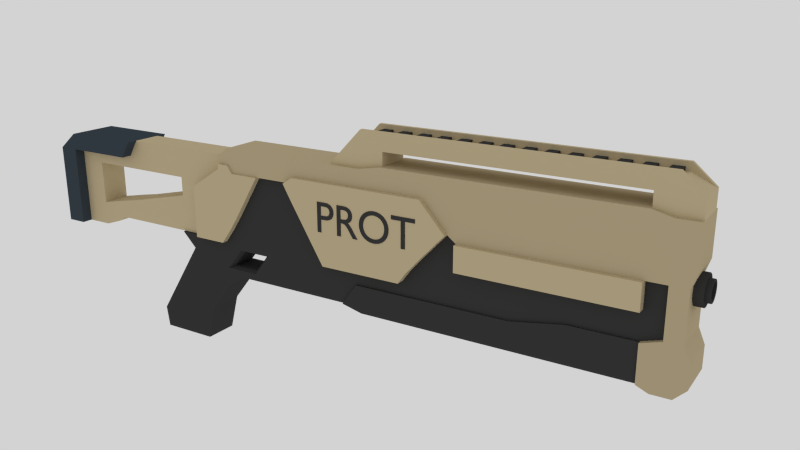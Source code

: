 # Source: prot.blend  (saved by Blender 2.73.0; exported with 4.5.12 LTS)
import bpy
from mathutils import Matrix  # noqa: F401  (used for matrix-valued properties, if any)

bpy.ops.wm.read_factory_settings(use_empty=True)
scene = bpy.context.scene
scene.name = 'Scene'

# ---- collections
col_collection_1 = bpy.data.collections.new('Collection 1'); scene.collection.children.link(col_collection_1)

# ---- materials (node trees are filled in below, after node groups)
mat_0_003 = bpy.data.materials.new('0.003')
mat_0_003.alpha_threshold = 0.0
mat_0_003.use_transparent_shadow = False
mat_0_003.diffuse_color = (0.04445, 0.04445, 0.04445, 1.0)
mat_0_003.roughness = 0.5
mat_0_003.specular_intensity = 0.0
mat_0 = bpy.data.materials.new('0')
mat_0.alpha_threshold = 0.0
mat_0.use_transparent_shadow = False
mat_0.diffuse_color = (1.0, 1.0, 1.0, 1.0)
mat_0.roughness = 0.5
mat_0.specular_intensity = 0.0
mat_0_001 = bpy.data.materials.new('0.001')
mat_0_001.alpha_threshold = 0.0
mat_0_001.use_transparent_shadow = False
mat_0_001.diffuse_color = (0.5705, 0.4687, 0.2886, 1.0)
mat_0_001.roughness = 0.5
mat_0_001.specular_intensity = 0.0
mat_0_002 = bpy.data.materials.new('0.002')
mat_0_002.alpha_threshold = 0.0
mat_0_002.use_transparent_shadow = False
mat_0_002.diffuse_color = (0.04516, 0.06016, 0.0756, 1.0)
mat_0_002.roughness = 0.5
mat_0_002.specular_intensity = 0.0
mat_0_004 = bpy.data.materials.new('0.004')
mat_0_004.alpha_threshold = 0.0
mat_0_004.use_transparent_shadow = False
mat_0_004.diffuse_color = (0.5071, 0.4169, 0.2572, 1.0)
mat_0_004.roughness = 0.5
mat_0_004.specular_intensity = 0.0

# ---- material node trees

# ---- world
world_world = bpy.data.worlds.new('World'); scene.world = world_world
world_world.color = (0.65, 0.65, 0.65)
world_world.use_sun_shadow = False
world_world.sun_shadow_jitter_overblur = 0.0
world_world.cycles.sampling_method = 'MANUAL'
world_world.cycles.sample_map_resolution = 256

# ---- cameras
cam_camera_001 = bpy.data.cameras.new('Camera.001')
cam_camera_001.clip_end = 100.0
cam_camera_001.lens = 35.0
cam_camera_001.sensor_width = 32.0
cam_camera_001.sensor_height = 18.0
cam_camera_001.display_size = 2.0
cam_camera_001.dof.focus_distance = 0.0
cam_camera_001.dof.aperture_fstop = 128.0

# ---- meshes
me_001 = bpy.data.meshes.new('Плоскость.001')
me_001.from_pydata([(-1.601, -0.8214, 0.0), (1.489, -0.8214, 0.0), (-1.601, 0.8214, 0.0), (1.489, 0.8214, 0.0), (-1.486, -0.8214, 0.0), (-1.372, -0.8214, 0.0), (-1.257, -0.8214, 0.0), (-1.143, -0.8214, 0.0), (-1.029, -0.8214, 0.0), (-0.9141, -0.8214, 0.0), (-0.7996, -0.8214, 0.0), (-0.6852, -0.8214, 0.0), (-0.5708, -0.8214, 0.0), (-0.4563, -0.8214, 0.0), (-0.3419, -0.8214, 0.0), (-0.2274, -0.8214, 0.0), (-0.113, -0.8214, 0.0), (0.001468, -0.8214, 0.0), (0.1159, -0.8214, 0.0), (0.2304, -0.8214, 0.0), (0.3448, -0.8214, 0.0), (0.4592, -0.8214, 0.0), (0.5737, -0.8214, 0.0), (0.6881, -0.8214, 0.0), (0.8026, -0.8214, 0.0), (0.917, -0.8214, 0.0), (1.031, -0.8214, 0.0), (1.146, -0.8214, 0.0), (1.26, -0.8214, 0.0), (1.375, -0.8214, 0.0), (1.375, 0.8214, 0.0), (1.26, 0.8214, 0.0), (1.146, 0.8214, 0.0), (1.031, 0.8214, 0.0), (0.917, 0.8214, 0.0), (0.8026, 0.8214, 0.0), (0.6881, 0.8214, 0.0), (0.5737, 0.8214, 0.0), (0.4592, 0.8214, 0.0), (0.3448, 0.8214, 0.0), (0.2304, 0.8214, 0.0), (0.1159, 0.8214, 0.0), (0.001469, 0.8214, 0.0), (-0.113, 0.8214, 0.0), (-0.2274, 0.8214, 0.0), (-0.3419, 0.8214, 0.0), (-0.4563, 0.8214, 0.0), (-0.5708, 0.8214, 0.0), (-0.6852, 0.8214, 0.0), (-0.7996, 0.8214, 0.0), (-0.9141, 0.8214, 0.0), (-1.029, 0.8214, 0.0), (-1.143, 0.8214, 0.0), (-1.257, 0.8214, 0.0), (-1.372, 0.8214, 0.0), (-1.486, 0.8214, 0.0), (-1.601, -0.8214, 0.05), (1.489, -0.8214, 0.05), (-1.601, 0.8214, 0.05), (1.489, 0.8214, 0.05), (-1.486, -0.8214, 0.05), (-1.372, -0.8214, 0.05), (-1.257, -0.8214, 0.05), (-1.143, -0.8214, 0.05), (-1.029, -0.8214, 0.05), (-0.9141, -0.8214, 0.05), (-0.7996, -0.8214, 0.05), (-0.6852, -0.8214, 0.05), (-0.5708, -0.8214, 0.05), (-0.4563, -0.8214, 0.05), (-0.3419, -0.8214, 0.05), (-0.2274, -0.8214, 0.05), (-0.113, -0.8214, 0.05), (0.001468, -0.8214, 0.05), (0.1159, -0.8214, 0.05), (0.2304, -0.8214, 0.05), (0.3448, -0.8214, 0.05), (0.4592, -0.8214, 0.05), (0.5737, -0.8214, 0.05), (0.6881, -0.8214, 0.05), (0.8026, -0.8214, 0.05), (0.917, -0.8214, 0.05), (1.031, -0.8214, 0.05), (1.146, -0.8214, 0.05), (1.26, -0.8214, 0.05), (1.375, -0.8214, 0.05), (1.375, 0.8214, 0.05), (1.26, 0.8214, 0.05), (1.146, 0.8214, 0.05), (1.031, 0.8214, 0.05), (0.917, 0.8214, 0.05), (0.8026, 0.8214, 0.05), (0.6881, 0.8214, 0.05), (0.5737, 0.8214, 0.05), (0.4592, 0.8214, 0.05), (0.3448, 0.8214, 0.05), (0.2304, 0.8214, 0.05), (0.1159, 0.8214, 0.05), (0.001469, 0.8214, 0.05), (-0.113, 0.8214, 0.05), (-0.2274, 0.8214, 0.05), (-0.3419, 0.8214, 0.05), (-0.4563, 0.8214, 0.05), (-0.5708, 0.8214, 0.05), (-0.6852, 0.8214, 0.05), (-0.7996, 0.8214, 0.05), (-0.9141, 0.8214, 0.05), (-1.029, 0.8214, 0.05), (-1.143, 0.8214, 0.05), (-1.257, 0.8214, 0.05), (-1.372, 0.8214, 0.05), (-1.486, 0.8214, 0.05)], [], [(81, 82, 89, 90), (79, 80, 91, 92), (77, 78, 93, 94), (75, 76, 95, 96), (73, 74, 97, 98), (71, 72, 99, 100), (69, 70, 101, 102), (67, 68, 103, 104), (65, 66, 105, 106), (63, 64, 107, 108), (61, 62, 109, 110), (56, 60, 111, 58), (85, 57, 59, 86), (83, 84, 87, 88), (7, 8, 64, 63), (8, 51, 107, 64), (37, 38, 94, 93), (36, 23, 79, 92), (29, 1, 57, 85), (15, 16, 72, 71), (16, 43, 99, 72), (45, 46, 102, 101), (23, 24, 80, 79), (50, 9, 65, 106), (1, 3, 59, 57), (24, 35, 91, 80), (53, 54, 110, 109), (31, 32, 88, 87), (42, 17, 73, 98), (9, 10, 66, 65), (10, 49, 105, 66), (55, 2, 58, 111), (39, 40, 96, 95), (34, 25, 81, 90), (17, 18, 74, 73), (18, 41, 97, 74), (47, 48, 104, 103), (25, 26, 82, 81), (48, 11, 67, 104), (26, 33, 89, 82), (0, 4, 60, 56), (4, 55, 111, 60), (33, 34, 90, 89), (40, 19, 75, 96), (11, 12, 68, 67), (12, 47, 103, 68), (32, 27, 83, 88), (41, 42, 98, 97), (19, 20, 76, 75), (54, 5, 61, 110), (20, 39, 95, 76), (49, 50, 106, 105), (27, 28, 84, 83), (46, 13, 69, 102), (28, 31, 87, 84), (5, 6, 62, 61), (6, 53, 109, 62), (35, 36, 92, 91), (38, 21, 77, 94), (13, 14, 70, 69), (14, 45, 101, 70), (30, 29, 85, 86), (43, 44, 100, 99), (21, 22, 78, 77), (52, 7, 63, 108), (2, 0, 56, 58), (22, 37, 93, 78), (51, 52, 108, 107), (3, 30, 86, 59), (44, 15, 71, 100)])
me_001.materials.append(mat_0_003)
me_001.use_remesh_preserve_volume = False
me_001.use_remesh_preserve_attributes = False
me_001.use_mirror_vertex_groups = False
me_001.update()
me_x = bpy.data.meshes.new('Окружность')
me_x.from_pydata([(0.0, 1.0, 0.0), (-0.3827, 0.9239, 0.0), (-0.7071, 0.7071, 0.0), (-0.9239, 0.3827, 0.0), (-1.0, -4.371e-08, 0.0), (-0.9239, -0.3827, 0.0), (-0.7071, -0.7071, 0.0), (-0.3827, -0.9239, 0.0), (-1.51e-07, -1.0, 0.0), (0.3827, -0.9239, 0.0), (0.7071, -0.7071, 0.0), (0.9239, -0.3827, 0.0), (1.0, 1.192e-08, 0.0), (0.9239, 0.3827, 0.0), (0.7071, 0.7071, 0.0), (0.3827, 0.9239, 0.0), (-3.523e-08, 1.0, -0.4666), (-0.3827, 0.9239, -0.4666), (-0.7071, 0.7071, -0.4666), (-0.9239, 0.3827, -0.4666), (-1.0, -4.371e-08, -0.4666), (-0.9239, -0.3827, -0.4666), (-0.7071, -0.7071, -0.4666), (-0.3827, -0.9239, -0.4666), (-1.862e-07, -1.0, -0.4666), (0.3827, -0.9239, -0.4666), (0.7071, -0.7071, -0.4666), (0.9239, -0.3827, -0.4666), (1.0, 1.192e-08, -0.4666), (0.9239, 0.3827, -0.4666), (0.7071, 0.7071, -0.4666), (0.3827, 0.9239, -0.4666), (-6.946e-10, 1.42, -0.4666), (-0.5436, 1.312, -0.4666), (-1.004, 1.004, -0.4666), (-1.312, 0.5436, -0.4666), (-1.42, -6.679e-08, -0.4666), (-1.312, -0.5436, -0.4666), (-1.004, -1.004, -0.4666), (-0.5436, -1.312, -0.4666), (-2.152e-07, -1.42, -0.4666), (0.5436, -1.312, -0.4666), (1.004, -1.004, -0.4666), (1.312, -0.5436, -0.4666), (1.42, 1.224e-08, -0.4666), (1.312, 0.5436, -0.4666), (1.004, 1.004, -0.4666), (0.5436, 1.312, -0.4666), (-6.991e-08, 1.42, -1.383), (-0.5436, 1.312, -1.383), (-1.004, 1.004, -1.383), (-1.312, 0.5436, -1.383), (-1.42, -6.679e-08, -1.383), (-1.312, -0.5436, -1.383), (-1.004, -1.004, -1.383), (-0.5436, -1.312, -1.383), (-2.844e-07, -1.42, -1.383), (0.5436, -1.312, -1.383), (1.004, -1.004, -1.383), (1.312, -0.5436, -1.383), (1.42, 1.224e-08, -1.383), (1.312, 0.5436, -1.383), (1.004, 1.004, -1.383), (0.5436, 1.312, -1.383), (-7.859e-09, 0.789, 1.323e-22), (-0.3019, 0.729, -1.36e-15), (-0.5579, 0.5579, -2.512e-15), (-0.729, 0.3019, -3.282e-15), (-0.789, -3.213e-08, -3.553e-15), (-0.729, -0.3019, -3.282e-15), (-0.5579, -0.5579, -2.512e-15), (-0.3019, -0.729, -1.36e-15), (-1.27e-07, -0.789, -4.041e-22), (0.3019, -0.729, 1.36e-15), (0.5579, -0.5579, 2.512e-15), (0.729, -0.3019, 3.282e-15), (0.789, 1.177e-08, 3.553e-15), (0.729, 0.3019, 3.282e-15), (0.5579, 0.5579, 2.512e-15), (0.3019, 0.729, 1.36e-15), (-9.731e-08, 0.789, -1.185), (-0.3019, 0.729, -1.185), (-0.5579, 0.5579, -1.185), (-0.729, 0.3019, -1.185), (-0.789, -3.213e-08, -1.185), (-0.729, -0.3019, -1.185), (-0.5579, -0.5579, -1.185), (-0.3019, -0.729, -1.185), (-2.165e-07, -0.789, -1.185), (0.3019, -0.729, -1.185), (0.5579, -0.5579, -1.185), (0.729, -0.3019, -1.185), (0.789, 1.177e-08, -1.185), (0.729, 0.3019, -1.185), (0.5579, 0.5579, -1.185), (0.3019, 0.729, -1.185)], [], [(3, 4, 68, 67), (18, 17, 33, 34), (3, 19, 20, 4), (14, 30, 31, 15), (1, 17, 18, 2), (12, 28, 29, 13), (10, 26, 27, 11), (8, 24, 25, 9), (6, 22, 23, 7), (4, 20, 21, 5), (15, 31, 16, 0), (2, 18, 19, 3), (13, 29, 30, 14), (0, 16, 17, 1), (11, 27, 28, 12), (9, 25, 26, 10), (7, 23, 24, 8), (5, 21, 22, 6), (29, 28, 44, 45), (27, 26, 42, 43), (25, 24, 40, 41), (23, 22, 38, 39), (21, 20, 36, 37), (16, 31, 47, 32), (19, 18, 34, 35), (30, 29, 45, 46), (17, 16, 32, 33), (28, 27, 43, 44), (26, 25, 41, 42), (24, 23, 39, 40), (22, 21, 37, 38), (20, 19, 35, 36), (31, 30, 46, 47), (35, 34, 50, 51), (46, 45, 61, 62), (33, 32, 48, 49), (44, 43, 59, 60), (42, 41, 57, 58), (40, 39, 55, 56), (38, 37, 53, 54), (36, 35, 51, 52), (47, 46, 62, 63), (34, 33, 49, 50), (45, 44, 60, 61), (43, 42, 58, 59), (41, 40, 56, 57), (39, 38, 54, 55), (37, 36, 52, 53), (32, 47, 63, 48), (14, 15, 79, 78), (1, 2, 66, 65), (12, 13, 77, 76), (10, 11, 75, 74), (8, 9, 73, 72), (6, 7, 71, 70), (4, 5, 69, 68), (15, 0, 64, 79), (2, 3, 67, 66), (13, 14, 78, 77), (0, 1, 65, 64), (11, 12, 76, 75), (9, 10, 74, 73), (7, 8, 72, 71), (5, 6, 70, 69), (65, 66, 82, 81), (76, 77, 93, 92), (74, 75, 91, 90), (72, 73, 89, 88), (70, 71, 87, 86), (68, 69, 85, 84), (79, 64, 80, 95), (66, 67, 83, 82), (77, 78, 94, 93), (64, 65, 81, 80), (75, 76, 92, 91), (73, 74, 90, 89), (71, 72, 88, 87), (69, 70, 86, 85), (67, 68, 84, 83), (78, 79, 95, 94), (81, 82, 83, 84, 85, 86, 87, 88, 89, 90, 91, 92, 93, 94, 95, 80)])
me_x.materials.append(mat_0_003)
me_x.use_remesh_preserve_volume = False
me_x.use_remesh_preserve_attributes = False
me_x.use_mirror_vertex_groups = False
me_x.update()
me_x_1 = bpy.data.meshes.new('Плоскость')
me_x_1.from_pydata([(0.184, -0.25, 0.6), (-4.0, -0.25, 0.0), (3.954, -0.25, 0.0), (0.184, -0.25, 0.8), (-1.975, 4.47e-08, -0.6847), (3.954, -0.25, 0.2), (4.0, -0.25, 0.3417), (4.0, -0.25, 0.6), (4.0, -0.25, 0.8), (-4.0, -0.25, 0.2), (-4.0, -0.25, 0.3417), (-4.0, -0.25, 0.4992), (-4.0, -0.25, -0.4), (-4.0, -0.25, -0.1785), (0.184, -0.25, -0.3261), (4.023, -0.25, -0.4897), (3.954, -0.25, -0.3261), (3.954, -0.25, -0.2), (-1.741, -0.25, 0.0), (-1.858, 2.98e-08, -0.5054), (-1.741, -0.25, 0.2), (-1.741, -0.25, 0.2924), (-3.429, -0.25, 0.4992), (-1.333, -0.25, 0.5566), (-1.198, -0.25, 0.6131), (-1.22, -0.25, 0.8), (-1.22, -0.25, -0.1745), (-1.741, -0.25, -0.2), (-1.333, -0.25, -0.3261), (-1.741, -0.25, -0.3261), (-0.9404, 0.0, -0.6337), (-4.0, -0.25, -0.469), (3.56, -0.25, -0.8), (-2.092, 7.451e-08, -0.8639), (-2.409, 1.043e-07, -1.646), (-1.721, 1.043e-07, -1.646), (-1.606, 4.47e-08, -1.22), (-1.333, 0.0, -0.8792), (3.56, -0.25, -0.08212), (2.857, -0.25, -0.08212), (2.286, -0.25, -0.08212), (1.714, -0.25, -0.08212), (0.8362, 0.0, 1.0), (1.714, 0.0, 1.0), (3.56, -0.25, 0.2), (2.857, -0.25, 0.2), (2.286, -0.25, 0.2), (1.714, -0.25, 0.2), (3.56, -0.25, 0.3417), (2.857, -0.25, 0.3417), (2.286, -0.25, 0.3417), (1.714, -0.25, 0.3417), (3.56, -0.25, 0.6), (2.857, -0.25, 0.6), (2.286, -0.25, 0.6), (1.714, -0.25, 0.6), (0.8362, -0.25, 0.6), (0.5714, -0.25, 0.6), (3.56, -0.25, 0.8511), (2.857, -0.25, 0.8511), (2.286, -0.25, 0.8511), (1.714, -0.25, 0.8511), (0.8362, -0.25, 0.8511), (0.5714, -0.25, 0.8), (4.0, 0.0, 1.0), (0.5714, -0.25, -0.3261), (0.8362, -0.25, -0.3261), (3.56, -0.25, -0.3909), (3.772, -0.25, -0.2), (3.772, -0.25, -0.3261), (3.772, -0.25, -0.4897), (3.689, -0.25, -0.8557), (3.772, -0.25, 0.0), (2.286, 0.0, 1.0), (3.772, -0.25, 0.2), (3.772, -0.25, 0.3417), (3.772, -0.25, 0.6), (3.772, -0.25, 0.8), (-1.333, -0.25, 0.7), (-2.759, -0.25, 0.7), (-3.429, -0.25, 0.7), (-2.034, -0.0004239, 0.7), (-1.741, -0.0004239, 0.7), (-0.7815, -0.25, 0.5233), (-0.3803, -0.25, 0.5233), (-0.7815, -0.25, 0.8), (-0.3803, -0.25, 0.8), (-0.9193, 0.0, -0.7399), (-2.444, 1.49e-07, -1.402), (-1.271, 0.0, -0.6324), (-0.1906, -0.25, 0.2), (-0.2758, -0.25, 0.3417), (-0.07043, -0.25, 0.0), (0.04978, -0.25, -0.2), (0.1256, -0.25, -0.3261), (-0.6495, 0.0, -0.7399), (-0.2632, -0.25, 0.6), (-0.2637, -0.25, 0.8), (-1.333, -0.25, 0.6131), (-1.134, -0.25, 0.5233), (1.079, 0.0, -0.8), (1.349, -0.25, 0.0), (1.321, -0.25, 0.6), (1.321, -0.25, 0.8511), (1.613, 0.0, -0.8), (1.613, -0.25, 0.278), (1.613, -0.25, 0.3417), (1.613, -0.25, 0.6), (1.613, -0.25, 0.8511), (1.554, -0.25, 0.3417), (1.321, 0.0, -0.8), (1.079, -0.25, 0.6), (1.079, -0.25, 0.8511), (1.079, -0.25, -0.3261), (1.17, -0.25, -0.2), (-1.102, -0.25, 0.0), (-0.9794, -0.25, 0.2), (-0.8926, -0.25, 0.3417), (-3.751, -0.25, 0.0), (-3.751, -0.25, -0.1785), (-3.751, -0.25, -0.4), (-3.751, -0.25, 0.2), (-3.751, -0.25, 0.3417), (-3.751, -0.25, 0.4992), (-3.751, -0.25, -0.469), (-3.751, -0.25, 0.7), (-0.6495, -0.25, 0.5233), (-0.6495, -0.25, 0.8), (0.1258, 0.0, -0.7399), (-2.882, -0.25, 0.4992), (-2.882, -0.25, 0.7), (-0.7208, 0.0, -0.7399), (-0.7815, 0.0, -0.4314), (-0.3803, 0.0, -0.7399), (-1.106, 0.0, -0.4314), (0.5714, 0.0, -0.8), (0.8362, 0.0, -0.8), (1.714, 0.0, -0.8), (2.286, 0.0, -0.8), (2.857, 0.0, -0.8), (-1.126, 0.0, -0.7399), (0.3258, 0.0, -0.7399), (3.898, -0.25, -0.8557), (4.023, -0.25, -0.7318), (3.792, -0.25, -0.7659), (3.793, -0.25, -0.8557), (-4.0, 0.0, 0.0), (3.954, 0.0, 0.0), (0.184, 0.0, 0.8), (3.954, 0.0, 0.2), (4.0, 0.0, 0.3417), (4.0, 0.0, 0.6), (4.0, 0.0, 0.8), (-4.0, 0.0, 0.2), (-4.0, 0.0, 0.3417), (-4.0, 0.0, 0.4992), (-4.0, 0.0, -0.4), (-4.0, 0.0, -0.1785), (4.023, 0.0, -0.4897), (3.954, 0.0, -0.3261), (3.954, 0.0, -0.2), (-1.22, 0.0, 0.8), (-2.034, 0.0, -0.3261), (-4.0, 0.0, -0.469), (3.56, 0.0, -0.8), (3.689, 0.0, -0.8557), (-1.333, 0.0, 0.7), (-2.759, 0.0, 0.7), (-3.429, 0.0, 0.7), (-0.7815, 0.0, 0.8), (-0.3803, 0.0, 0.8), (-0.2637, 0.0, 0.8), (-3.751, 0.0, -0.469), (-3.751, 0.0, 0.7), (-0.6495, 0.0, 0.8), (-2.882, 0.0, 0.7), (3.898, 0.0, -0.8557), (4.023, 0.0, -0.7318), (3.793, 0.0, -0.8557), (3.56, 0.0, 0.8511), (2.857, 0.0, 0.8511), (2.286, 0.0, 0.8511), (1.714, 0.0, 0.8511), (0.8362, 0.0, 0.8511), (2.857, 0.0, 1.0), (3.56, 0.0, 1.0), (1.321, 0.0, 0.8511), (1.613, 0.0, 0.8511), (1.079, 0.0, 0.8511), (0.3258, -0.2, -0.7399), (0.184, -0.2, -0.3261), (0.5046, -0.2, -0.4897), (-1.126, -0.2, -0.7399), (-1.333, -0.2, -0.7399), (-1.741, -0.2, -0.8), (-1.22, -0.2, -0.1745), (-1.22, -0.2, -0.3261), (-1.333, -0.2, -0.3261), (-1.741, -0.2, -0.3261), (-2.034, -0.2, -0.3261), (-1.126, -0.2, -0.4062), (-1.333, -0.2, -0.4897), (-1.741, -0.2, -0.4897), (3.56, -0.2, -0.8), (2.857, -0.2, -0.8), (2.286, -0.2, -0.8), (1.714, -0.2, -0.8), (0.8362, -0.2, -0.8), (0.5714, -0.2, -0.8), (3.56, -0.2, -0.08212), (2.857, -0.2, -0.08212), (2.286, -0.2, -0.08212), (1.714, -0.2, -0.08212), (3.56, -0.2, 0.2), (1.714, -0.2, 0.2), (1.714, -0.2, -0.2), (2.286, -0.2, -0.2), (2.857, -0.2, -0.2), (3.56, -0.2, -0.2), (0.5714, -0.2, -0.3261), (0.8362, -0.2, -0.3261), (1.714, -0.2, -0.3261), (2.286, -0.2, -0.3261), (2.857, -0.2, -0.3261), (3.56, -0.2, -0.3261), (0.5714, -0.2, -0.4897), (0.8362, -0.2, -0.4897), (1.714, -0.2, -0.4897), (2.286, -0.2, -0.4897), (2.857, -0.2, -0.3909), (3.56, -0.2, -0.3909), (3.772, -0.2, -0.2), (3.772, -0.2, -0.3261), (3.772, -0.2, 0.0), (3.772, -0.2, 0.2), (-0.7815, -0.2, 0.2), (-0.3803, -0.2, 0.2), (-0.7815, -0.2, 0.3417), (-0.3803, -0.2, 0.3417), (-0.7815, -0.2, 0.5233), (-0.3803, -0.2, 0.5233), (-0.3803, -0.2, 0.0), (-0.7815, -0.2, 0.0), (-0.3803, -0.2, -0.7399), (-0.7208, -0.2, -0.7399), (-0.3803, -0.2, -0.2), (-0.7815, -0.2, -0.1745), (-0.3803, -0.2, -0.3261), (-0.7815, -0.2, -0.3261), (-0.3803, -0.2, -0.4897), (-0.7208, -0.2, -0.4062), (-0.1906, -0.2, 0.2), (-0.2758, -0.2, 0.3417), (-0.07043, -0.2, 0.0), (0.04978, -0.2, -0.2), (0.1256, -0.2, -0.3261), (0.1258, -0.2, -0.7399), (0.1258, -0.2, -0.4897), (1.321, -0.2, -0.8), (1.349, -0.2, 0.0), (1.321, -0.2, -0.2), (1.321, -0.2, -0.3261), (1.321, -0.2, -0.4897), (1.613, -0.2, -0.2), (1.613, -0.2, -0.3261), (1.613, -0.2, -0.4897), (1.613, -0.2, -0.8), (1.613, -0.2, 0.0), (1.613, -0.2, 0.278), (1.079, -0.2, -0.8), (1.079, -0.2, -0.3261), (1.079, -0.2, -0.4897), (1.17, -0.2, -0.2), (-1.102, -0.2, 0.0), (-0.9794, -0.2, 0.2), (-0.8926, -0.2, 0.3417), (-0.6495, -0.2, 0.2), (-0.6495, -0.2, 0.3417), (-0.6495, -0.2, 0.5233), (-0.6495, -0.2, 0.0), (-0.6495, -0.2, -0.7399), (-0.6495, -0.2, -0.2), (-0.6495, -0.2, -0.3261), (-0.6495, -0.2, -0.4897), (-2.444, -0.2, -1.402), (-1.741, -0.2, -0.7248), (-1.333, -0.2, -0.6575), (-0.7208, -0.2, -0.659), (-0.6495, -0.2, -0.6793), (-0.9193, -0.2, -0.7399), (-0.9193, -0.2, -0.659), (-1.333, -0.2, -0.8792), (-1.606, -0.2, -1.22), (-1.721, -0.2, -1.646), (-2.409, -0.2, -1.646), (-2.092, -0.2, -0.8639), (-1.858, -0.2, -0.5054), (-1.975, -0.2, -0.6847), (0.184, -0.3, 0.6), (0.184, -0.3, 0.0), (0.184, -0.3, 0.3417), (0.184, -0.3, 0.2), (0.184, -0.3, -0.2), (0.184, -0.3, -0.3261), (0.8362, -0.3, 0.0), (0.5714, -0.3, 0.0), (0.8362, -0.3, 0.2), (0.5714, -0.3, 0.2), (0.8362, -0.3, 0.3417), (0.5714, -0.3, 0.3417), (0.8362, -0.3, 0.6), (0.5714, -0.3, 0.6), (0.5714, -0.3, -0.2), (0.8362, -0.3, -0.2), (0.5714, -0.3, -0.3261), (0.8362, -0.3, -0.3261), (-0.3803, -0.3, 0.5233), (-0.1906, -0.3, 0.2), (-0.2758, -0.3, 0.3417), (-0.07043, -0.3, 0.0), (0.04978, -0.3, -0.2), (0.1256, -0.3, -0.3261), (-0.2632, -0.3, 0.6), (1.349, -0.3, 0.0), (1.349, -0.3, 0.278), (1.321, -0.3, 0.3417), (1.321, -0.3, 0.6), (1.613, -0.3, 0.278), (1.554, -0.3, 0.3417), (1.092, -0.3, 0.0), (1.092, -0.3, 0.239), (1.079, -0.3, 0.3417), (1.079, -0.3, 0.6), (1.079, -0.3, -0.2), (1.079, -0.3, -0.3261), (1.17, -0.3, -0.2), (-4.0, -0.3, 0.0), (-4.0, -0.3, 0.2), (-4.0, -0.3, 0.3417), (-4.0, -0.3, 0.4992), (-4.0, -0.3, -0.4), (-4.0, -0.3, -0.1785), (-3.429, -0.3, 0.4992), (-4.0, -0.3, -0.469), (-2.759, -0.3, 0.7), (-3.429, -0.3, 0.7), (-3.751, -0.3, 0.0), (-3.751, -0.3, -0.1785), (-3.751, -0.3, -0.4), (-3.751, -0.3, 0.2), (-3.751, -0.3, 0.3417), (-3.751, -0.3, 0.4992), (-3.751, -0.3, -0.469), (-3.751, -0.3, 0.7), (-2.882, -0.3, 0.4992), (-2.882, -0.3, 0.7), (0.184, -0.2, 0.8), (4.0, -0.2, 0.8), (4.0, -0.2, 1.0), (3.56, -0.2, 1.2), (2.857, -0.2, 1.2), (2.286, -0.2, 1.2), (1.714, -0.2, 1.2), (0.8362, -0.2, 1.2), (0.5714, -0.2, 1.2), (3.56, -0.2, 0.8511), (0.8362, -0.2, 0.8511), (0.5714, -0.2, 0.8), (3.56, -0.2, 1.0), (2.857, -0.2, 1.0), (2.286, -0.2, 1.0), (1.714, -0.2, 1.0), (0.8362, -0.2, 1.0), (0.5714, -0.2, 1.0), (3.772, -0.2, 1.2), (3.772, -0.2, 0.8), (3.772, -0.2, 1.0), (0.3258, -0.225, -0.7399), (0.5046, -0.225, -0.4897), (3.56, -0.225, -0.8), (2.857, -0.225, -0.8), (2.286, -0.225, -0.8), (1.714, -0.225, -0.8), (0.8362, -0.225, -0.8), (0.5714, -0.225, -0.8), (0.5714, -0.225, -0.4897), (0.8362, -0.225, -0.4897), (1.714, -0.225, -0.4897), (2.286, -0.225, -0.4897), (2.857, -0.225, -0.3909), (3.56, -0.225, -0.3909), (1.321, -0.225, -0.8), (1.321, -0.225, -0.4897), (1.613, -0.225, -0.4897), (1.613, -0.225, -0.8), (1.079, -0.225, -0.8), (1.079, -0.225, -0.4897), (-0.7815, -0.1492, -0.4314), (-0.9404, -0.1492, -0.6337), (-1.271, -0.1492, -0.6324), (-1.106, -0.1492, -0.4314), (0.184, -0.16, 0.8), (3.772, -0.16, 1.2), (3.56, -0.16, 1.2), (2.857, -0.16, 1.2), (2.286, -0.16, 1.2), (4.0, -0.16, 0.8), (1.714, -0.16, 1.2), (0.8362, -0.16, 1.2), (0.5714, -0.16, 1.2), (4.0, -0.16, 1.0), (3.56, 0.0, 1.113), (3.772, 0.0, 1.113), (0.5714, 0.0, 1.113), (0.8362, 0.0, 1.113), (1.714, 0.0, 1.113), (2.286, 0.0, 1.113), (2.857, 0.0, 1.113), (3.772, -0.16, 1.113), (3.56, -0.16, 1.113), (2.857, -0.16, 1.113), (2.286, -0.16, 1.113), (1.714, -0.16, 1.113), (0.8362, -0.16, 1.113), (0.5714, -0.16, 1.113), (-1.22, -0.275, 0.0), (-1.333, -0.275, 0.0), (-1.741, -0.275, 0.0), (-1.741, -0.275, 0.2), (-1.333, -0.275, 0.2), (-1.22, -0.275, 0.2), (-1.741, -0.275, 0.2924), (-1.333, -0.275, 0.2924), (-1.22, -0.275, 0.3417), (-1.333, -0.275, 0.5566), (-1.198, -0.275, 0.6131), (-1.22, -0.275, -0.1745), (-1.333, -0.275, -0.2), (-1.741, -0.275, -0.2), (-1.333, -0.275, -0.3261), (-1.741, -0.275, -0.3261), (-0.7815, -0.275, 0.5233), (-1.134, -0.275, 0.5233), (-1.102, -0.275, 0.0), (-0.9794, -0.275, 0.2), (-0.8926, -0.275, 0.3417), (3.56, -0.3, -0.08212), (2.857, -0.3, -0.08212), (2.286, -0.3, -0.08212), (1.714, -0.3, -0.08212), (3.56, -0.3, 0.2), (2.857, -0.3, 0.2), (2.286, -0.3, 0.2), (1.714, -0.3, 0.2), (-1.333, -0.275, 0.6131), (-3.429, -0.17, -0.469), (-1.741, -0.17, 0.0), (-2.034, -0.17, 0.0), (-2.857, -0.17, -0.06946), (-3.429, -0.17, 0.0), (-3.429, -0.17, 0.2), (-2.034, -0.17, 0.1161), (-1.741, -0.17, 0.2), (-3.429, -0.17, 0.3417), (-2.759, -0.17, 0.3417), (-2.034, -0.17, 0.3417), (-1.741, -0.17, 0.2924), (-3.429, -0.17, 0.4992), (-2.759, -0.17, 0.4992), (-2.034, -0.17, 0.6), (-1.741, -0.17, 0.5566), (-1.333, -0.17, 0.5566), (-1.741, -0.17, -0.2), (-2.034, -0.17, -0.2), (-2.857, -0.17, -0.2), (-3.429, -0.17, -0.1785), (-1.741, -0.17, -0.3261), (-2.034, -0.17, -0.3261), (-2.857, -0.17, -0.3261), (-3.429, -0.17, -0.4), (-1.333, -0.17, 0.7), (-1.741, -0.17, 0.7), (-2.034, -0.17, 0.7), (-2.759, -0.17, 0.7), (-3.218, -0.17, -0.2), (-3.218, -0.17, -0.4), (-3.218, -0.17, -0.1373), (-3.097, -0.17, -0.2), (-3.097, -0.17, -0.3261), (-3.097, -0.17, -0.1126), (-1.333, -0.17, 0.6131), (-3.751, -0.17, 0.0), (-3.751, -0.17, -0.1785), (-3.751, -0.17, -0.4), (-3.751, -0.17, 0.2), (-3.751, -0.17, 0.3417), (-3.751, -0.17, 0.4992), (-3.751, -0.17, -0.469), (-2.882, -0.17, 0.3417), (-2.882, -0.17, 0.4992), (-2.857, 0.0, -0.06946), (-3.429, 0.0, 0.0), (-3.429, 0.0, 0.2), (-2.034, 0.0, 0.1161), (-3.429, 0.0, 0.3417), (-2.759, 0.0, 0.3417), (-2.034, 0.0, 0.3417), (-3.429, 0.0, -0.1785), (-3.218, 0.0, -0.1373), (-3.097, 0.0, -0.1126), (-2.882, 0.0, 0.3417), (-3.429, 0.0, -0.469), (-2.857, 0.0, -0.3261), (-3.218, 0.0, -0.4), (-3.097, 0.0, -0.3261)], [], [(12, 31, 343, 340), (13, 12, 340, 341), (79, 130, 355, 344), (409, 408, 423, 424), (76, 7, 8, 77), (75, 6, 7, 76), (74, 5, 6, 75), (72, 2, 5, 74), (21, 23, 471, 466), (120, 124, 497, 493), (20, 21, 466, 462), (29, 28, 439, 440), (27, 29, 440, 438), (80, 125, 353, 345), (18, 27, 438, 427), (20, 18, 427, 428), (21, 20, 428, 431), (79, 129, 499, 483), (23, 21, 431, 434), (83, 99, 442, 441), (99, 24, 435, 442), (119, 120, 493, 492), (28, 26, 436, 439), (26, 115, 443, 436), (115, 116, 444, 443), (167, 483, 482, 81), (82, 481, 480, 166), (408, 407, 422, 423), (407, 405, 421, 422), (410, 358, 357, 406), (63, 62, 366, 367), (14, 94, 255, 190), (243, 280, 95, 133), (244, 289, 87, 131), (397, 400, 134, 132), (189, 256, 128, 141), (46, 47, 453, 452), (47, 41, 449, 453), (38, 44, 450, 446), (92, 93, 320, 319), (105, 47, 51, 106), (47, 46, 50, 51), (46, 45, 49, 50), (45, 44, 48, 49), (56, 57, 311, 310), (96, 84, 316, 322), (106, 51, 55, 107), (51, 50, 54, 55), (50, 49, 53, 54), (49, 48, 52, 53), (0, 57, 63, 3), (57, 56, 62, 63), (107, 55, 61, 108), (55, 54, 60, 61), (54, 53, 59, 60), (53, 52, 58, 59), (42, 372, 366, 183), (2, 72, 68, 17), (17, 68, 69, 16), (16, 69, 70, 15), (185, 179, 365, 368), (204, 205, 138, 139), (44, 74, 75, 48), (48, 75, 76, 52), (52, 76, 77, 58), (365, 179, 180), (368, 369, 184, 185), (77, 8, 357, 375), (120, 119, 347, 348), (123, 122, 495, 496), (27, 18, 456, 472), (22, 123, 496, 467), (129, 22, 467, 499), (11, 10, 338, 339), (258, 269, 100, 110), (269, 207, 136, 100), (47, 105, 268, 214), (297, 296, 19, 4), (72, 74, 234, 233), (44, 38, 209, 213), (0, 96, 322, 298), (126, 127, 85, 83), (291, 292, 36, 37), (113, 66, 220, 270), (266, 258, 110, 104), (256, 243, 133, 128), (117, 83, 441, 445), (94, 93, 254, 255), (84, 126, 278, 240), (14, 65, 314, 303), (66, 113, 334, 315), (109, 102, 326, 328), (84, 91, 318, 316), (113, 114, 335, 334), (26, 28, 197, 195), (105, 101, 259, 268), (96, 97, 86, 84), (3, 97, 96, 0), (118, 119, 492, 491), (435, 454, 434), (24, 25, 78, 98), (83, 85, 25, 24), (116, 117, 445, 444), (83, 24, 99), (111, 102, 103, 112), (90, 92, 319, 317), (101, 105, 327, 323), (93, 94, 321, 320), (293, 294, 34, 35), (117, 116, 274, 275), (66, 65, 219, 220), (74, 44, 213, 234), (284, 295, 33, 88), (295, 297, 4, 33), (114, 113, 270, 272), (102, 107, 108, 103), (102, 109, 106, 107), (106, 109, 105), (111, 56, 310, 332), (102, 111, 332, 326), (94, 14, 303, 321), (65, 66, 315, 314), (114, 101, 323, 335), (56, 111, 112, 62), (205, 206, 137, 138), (105, 109, 328, 327), (93, 92, 253, 254), (91, 90, 317, 318), (83, 117, 275, 239), (28, 29, 198, 197), (57, 0, 298, 311), (208, 189, 141, 135), (207, 208, 135, 136), (65, 14, 190, 219), (289, 192, 140, 87), (398, 397, 132, 30), (206, 266, 104, 137), (18, 20, 462, 456), (9, 1, 336, 337), (121, 122, 350, 349), (129, 79, 344, 354), (122, 121, 494, 495), (482, 481, 82, 81), (483, 167, 175), (101, 114, 272, 259), (92, 90, 251, 253), (69, 68, 231, 232), (41, 47, 214, 212), (84, 86, 127, 126), (280, 244, 131, 95), (40, 41, 212, 211), (116, 115, 273, 274), (70, 69, 67), (31, 124, 352, 343), (292, 293, 35, 36), (69, 390, 67), (192, 291, 37, 140), (294, 284, 88, 34), (90, 91, 252, 251), (68, 72, 233, 231), (39, 40, 211, 210), (115, 26, 195, 273), (164, 165, 71, 203), (91, 84, 240, 252), (399, 398, 30, 89), (38, 39, 210, 209), (69, 232, 230, 390), (126, 83, 239, 278), (400, 399, 89, 134), (32, 144, 70, 67), (144, 145, 142, 143), (145, 144, 32, 71), (143, 15, 70, 144), (80, 130, 175, 168), (6, 5, 149, 150), (31, 163, 497, 124), (142, 145, 178, 176), (86, 97, 171, 170), (2, 17, 160, 147), (125, 80, 168, 173), (5, 2, 147, 149), (31, 12, 156, 163), (9, 10, 154, 153), (15, 143, 177, 158), (25, 85, 169, 161), (483, 175, 130, 79), (1, 9, 153, 146), (127, 86, 170, 174), (16, 15, 158, 159), (11, 125, 173, 155), (10, 11, 155, 154), (143, 142, 176, 177), (17, 16, 159, 160), (78, 25, 161, 480), (3, 356, 171, 97), (7, 151, 357, 8), (85, 127, 174, 169), (145, 71, 165, 178), (71, 379, 203), (13, 1, 146, 157), (12, 13, 157, 156), (7, 6, 150, 151), (112, 103, 186, 188), (108, 61, 182, 187), (103, 108, 187, 186), (401, 409, 424), (151, 406, 357), (356, 401, 171), (183, 366, 188), (405, 404, 420, 421), (403, 402, 418, 419), (112, 188, 366, 62), (61, 60, 181, 182), (60, 59, 180, 181), (58, 365, 180, 59), (257, 256, 189, 191), (229, 228, 388, 389), (219, 190, 191, 225), (251, 236, 241, 253), (253, 241, 245, 254), (198, 202, 201, 197), (197, 201, 200, 196), (285, 194, 193, 286), (201, 286, 200), (230, 232, 224), (224, 223, 229, 230), (223, 222, 228, 229), (222, 221, 227, 228), (270, 220, 226, 271), (220, 219, 225, 226), (231, 218, 224, 232), (218, 217, 223, 224), (217, 216, 222, 223), (216, 215, 221, 222), (233, 209, 218, 231), (209, 210, 217, 218), (210, 211, 216, 217), (211, 212, 215, 216), (206, 205, 381, 382), (189, 208, 384, 377), (208, 207, 383, 384), (266, 206, 382, 394), (226, 225, 385, 386), (267, 212, 214, 268), (209, 233, 234, 213), (254, 245, 247, 255), (277, 278, 239, 237), (257, 255, 247, 249), (276, 277, 237, 235), (191, 190, 255, 257), (279, 276, 235, 242), (196, 200, 250, 248), (282, 283, 249, 247), (195, 196, 248, 246), (281, 282, 247, 245), (279, 281, 245, 241), (290, 289, 244, 287), (251, 252, 238, 236), (240, 238, 252), (228, 227, 387, 388), (267, 259, 260, 263), (263, 260, 261, 264), (264, 261, 262, 265), (221, 264, 265, 227), (215, 263, 264, 221), (212, 267, 263, 215), (205, 204, 380, 381), (191, 189, 377, 378), (261, 270, 271, 262), (260, 259, 272), (270, 261, 260, 272), (259, 267, 268), (196, 195, 197), (195, 246, 242, 273), (275, 237, 239), (274, 273, 242, 235), (235, 237, 275, 274), (287, 244, 280, 288), (242, 246, 281, 279), (246, 248, 282, 281), (248, 250, 283, 282), (241, 236, 276, 279), (236, 238, 277, 276), (238, 240, 278, 277), (250, 287, 288, 283), (289, 290, 286, 192), (193, 192, 286), (202, 285, 286, 201), (280, 243, 288), (283, 288, 243, 249), (243, 256, 257, 249), (250, 290, 287), (292, 291, 193, 194), (292, 194, 294, 293), (284, 294, 194, 295), (194, 285, 297, 295), (285, 202, 296, 297), (202, 198, 296), (193, 291, 192), (199, 296, 198), (198, 27, 472, 476), (204, 139, 164, 203), (305, 299, 302, 312), (312, 302, 303, 314), (333, 313, 315, 334), (313, 312, 314, 315), (329, 304, 313, 333), (304, 305, 312, 313), (299, 305, 307, 301), (305, 304, 306, 307), (301, 307, 309, 300), (307, 306, 308, 309), (300, 309, 311, 298), (309, 308, 310, 311), (300, 298, 322, 318), (316, 318, 322), (300, 318, 317, 301), (301, 317, 319, 299), (299, 319, 320, 302), (302, 320, 321, 303), (331, 325, 326, 332), (330, 324, 325, 331), (329, 323, 324, 330), (328, 326, 325), (324, 327, 328, 325), (304, 329, 330, 306), (306, 330, 331, 308), (308, 331, 332, 310), (324, 323, 327), (323, 329, 333, 335), (334, 335, 333), (350, 351, 339, 338), (349, 350, 338, 337), (346, 349, 337, 336), (354, 355, 345, 342), (353, 339, 351), (348, 340, 343, 352), (342, 345, 353, 351), (336, 341, 347, 346), (341, 340, 348, 347), (354, 344, 355), (122, 123, 351, 350), (125, 11, 339, 353), (22, 129, 354, 342), (118, 121, 349, 346), (10, 9, 337, 338), (123, 22, 342, 351), (130, 80, 345, 355), (119, 118, 346, 347), (1, 13, 341, 336), (124, 120, 348, 352), (375, 357, 358, 376), (374, 376, 358), (373, 372, 363, 364), (372, 371, 362, 363), (371, 370, 361, 362), (370, 369, 360, 361), (369, 368, 359, 360), (367, 366, 372, 373), (368, 376, 374, 359), (365, 375, 376, 368), (356, 367, 373), (373, 364, 356), (3, 63, 367, 356), (369, 370, 73, 184), (370, 371, 43, 73), (371, 372, 42, 43), (58, 77, 375, 365), (404, 403, 419, 420), (385, 378, 377, 384), (390, 389, 380, 379), (389, 388, 381, 380), (388, 387, 382, 381), (396, 386, 383, 395), (386, 385, 384, 383), (393, 392, 391, 394), (387, 393, 394, 382), (392, 396, 395, 391), (204, 203, 379, 380), (227, 265, 393, 387), (225, 191, 378, 385), (262, 271, 396, 392), (32, 67, 390, 379), (271, 226, 386, 396), (265, 262, 392, 393), (258, 266, 394, 391), (269, 258, 391, 395), (207, 269, 395, 383), (230, 229, 389, 390), (71, 32, 379), (200, 286, 399, 400), (286, 290, 398, 399), (290, 250, 397, 398), (250, 200, 400, 397), (374, 358, 410, 402), (364, 363, 408, 409), (363, 362, 407, 408), (362, 361, 405, 407), (356, 364, 409, 401), (64, 410, 406, 152), (361, 360, 404, 405), (359, 374, 402, 403), (360, 359, 403, 404), (406, 151, 152), (401, 148, 171), (420, 419, 411, 417), (419, 418, 412, 411), (421, 420, 417, 416), (422, 421, 416, 415), (423, 422, 415, 414), (424, 423, 414, 413), (401, 424, 413, 148), (410, 64, 412, 418), (402, 410, 418), (438, 440, 439, 437), (437, 439, 436), (427, 438, 437, 426), (426, 437, 436, 425), (441, 442, 433, 445), (425, 430, 429, 426), (426, 429, 428, 427), (433, 430, 444, 445), (430, 433, 432, 429), (429, 432, 431, 428), (435, 433, 442), (433, 435, 434, 432), (432, 434, 431), (425, 436, 443), (443, 444, 430, 425), (449, 448, 452, 453), (448, 447, 451, 452), (447, 446, 450, 451), (45, 46, 452, 451), (44, 45, 451, 450), (41, 40, 448, 449), (40, 39, 447, 448), (39, 38, 446, 447), (24, 98, 454, 435), (98, 23, 434, 454), (455, 485, 479), (492, 493, 479, 475), (487, 488, 478, 474), (474, 478, 477, 473), (473, 477, 476, 472), (491, 492, 475, 459), (458, 474, 473, 457), (457, 473, 472, 456), (456, 462, 461, 457), (462, 466, 465, 461), (458, 457, 461), (466, 470, 469, 465), (465, 469, 468, 464), (498, 499, 467, 463), (469, 482, 483, 468), (470, 481, 482, 469), (475, 479, 485, 484), (484, 485, 488, 487), (487, 474, 458, 489), (489, 486, 484, 487), (475, 484, 486), (470, 466, 471), (490, 470, 471), (481, 470, 490, 480), (479, 493, 497, 455), (459, 460, 494, 491), (460, 463, 495, 494), (463, 467, 496, 495), (464, 468, 499, 498), (468, 483, 499), (23, 98, 490, 471), (166, 480, 161), (121, 118, 491, 494), (198, 29, 27), (98, 78, 480, 490), (498, 463, 504, 510), (475, 486, 508, 507), (486, 489, 509, 508), (489, 458, 500, 509), (463, 460, 502, 504), (458, 461, 503, 500), (461, 465, 506, 503), (460, 459, 501, 502), (459, 475, 507, 501), (465, 464, 505, 506), (464, 498, 510, 505), (476, 477, 199, 198), (19, 296, 199, 477), (162, 19, 477), (163, 172, 497), (478, 488, 514, 512), (488, 485, 513, 514), (485, 455, 511, 513), (455, 497, 172, 511), (478, 512, 162, 477)])
me_x_1.polygons.foreach_set('material_index', [2, 2, 2, 1, 4, 4, 4, 4, 1, 2, 1, 1, 1, 2, 1, 1, 1, 2, 1, 1, 1, 2, 1, 1, 1, 1, 1, 1, 1, 1, 4, 1, 3, 3, 3, 3, 1, 1, 1, 1, 4, 4, 4, 4, 1, 1, 4, 4, 4, 4, 4, 4, 4, 4, 4, 4, 1, 4, 4, 4, 1, 3, 4, 4, 4, 4, 1, 4, 2, 2, 1, 2, 2, 2, 3, 3, 1, 3, 1, 1, 1, 4, 3, 1, 3, 3, 1, 1, 1, 1, 1, 1, 1, 1, 1, 1, 4, 4, 2, 1, 4, 4, 1, 4, 4, 1, 1, 1, 3, 1, 1, 1, 3, 3, 1, 4, 4, 4, 1, 1, 1, 1, 1, 4, 3, 1, 1, 1, 1, 1, 1, 3, 3, 1, 3, 3, 3, 1, 2, 2, 2, 2, 1, 2, 1, 1, 1, 1, 4, 3, 1, 1, 4, 2, 3, 4, 3, 3, 1, 1, 1, 1, 4, 1, 3, 1, 4, 1, 3, 4, 4, 4, 4, 2, 4, 2, 4, 4, 4, 2, 4, 2, 2, 4, 4, 2, 2, 4, 4, 2, 2, 4, 4, 4, 4, 4, 4, 4, 4, 2, 2, 4, 4, 4, 4, 1, 4, 4, 4, 1, 1, 4, 4, 4, 4, 3, 3, 3, 3, 3, 3, 3, 3, 3, 3, 3, 3, 3, 3, 3, 3, 3, 3, 3, 3, 3, 3, 3, 3, 3, 3, 3, 3, 3, 3, 3, 3, 3, 3, 3, 3, 3, 3, 3, 3, 3, 3, 3, 3, 3, 3, 3, 3, 3, 3, 3, 3, 3, 3, 3, 3, 3, 3, 3, 3, 3, 3, 3, 3, 3, 3, 3, 3, 3, 3, 3, 3, 3, 3, 3, 3, 3, 3, 3, 3, 3, 3, 3, 3, 3, 1, 3, 1, 1, 1, 1, 1, 1, 1, 1, 1, 1, 1, 1, 1, 1, 1, 1, 1, 1, 1, 1, 1, 1, 1, 1, 1, 1, 1, 1, 1, 2, 2, 2, 2, 2, 2, 2, 2, 2, 2, 2, 2, 2, 2, 2, 2, 2, 2, 2, 2, 1, 1, 1, 1, 1, 1, 1, 1, 1, 1, 1, 1, 4, 1, 1, 1, 4, 1, 3, 3, 3, 3, 3, 3, 3, 3, 3, 3, 3, 3, 3, 4, 3, 3, 3, 3, 3, 3, 4, 3, 3, 3, 3, 1, 1, 1, 1, 1, 1, 1, 1, 1, 4, 4, 1, 1, 1, 1, 1, 1, 1, 1, 1, 1, 1, 1, 1, 1, 1, 1, 1, 1, 1, 1, 1, 1, 1, 1, 1, 1, 1, 1, 1, 1, 1, 1, 4, 1, 1, 1, 1, 1, 1, 1, 1, 1, 1, 1, 1, 1, 1, 1, 1, 1, 1, 1, 1, 1, 1, 1, 1, 1, 1, 1, 1, 1, 1, 1, 1, 4, 2, 1, 4, 1, 1, 1, 1, 1, 1, 1, 1, 1, 1, 1, 3, 3, 3, 2, 1, 1, 1, 1, 1])
_uv = me_x_1.uv_layers.new(name='UVMap')
_uv.uv.foreach_set('vector', [0.3925, 0.7865, 0.3925, 0.7951, 0.3854, 0.7951, 0.3854, 0.7865, 0.3925, 0.7591, 0.3925, 0.7865, 0.3854, 0.7865, 0.3854, 0.7591, 0.7269, 0.158, 0.7269, 0.1426, 0.734, 0.1426, 0.734, 0.158, 0.8071, 0.4269, 0.8091, 0.3941, 0.8213, 0.3946, 0.8193, 0.4274, 0.3142, 0.6366, 0.3142, 0.6648, 0.2861, 0.6648, 0.2861, 0.6366, 0.3505, 0.6366, 0.3505, 0.6648, 0.3142, 0.6648, 0.3142, 0.6366, 0.3704, 0.6366, 0.3704, 0.6591, 0.3505, 0.6648, 0.3505, 0.6366, 0.3986, 0.6366, 0.3986, 0.6591, 0.3704, 0.6591, 0.3704, 0.6366, 0.5043, 0.8394, 0.5043, 0.7883, 0.5155, 0.7882, 0.5155, 0.8393, 0.7537, 0.8461, 0.7537, 0.8547, 0.7424, 0.8547, 0.7424, 0.8461, 0.9719, 0.8372, 0.9719, 0.8487, 0.9606, 0.8487, 0.9606, 0.8372, 0.04008, 0.8096, 0.04008, 0.8601, 0.03656, 0.8601, 0.03656, 0.8096, 0.9719, 0.7877, 0.9719, 0.7721, 0.9754, 0.7721, 0.9754, 0.7877, 0.7268, 0.07492, 0.7268, 0.03499, 0.7338, 0.03498, 0.7339, 0.07492, 0.9719, 0.8125, 0.9719, 0.7877, 0.9754, 0.7877, 0.9754, 0.8125, 0.9719, 0.8372, 0.9719, 0.8125, 0.9754, 0.8125, 0.9754, 0.8372, 0.9719, 0.8487, 0.9719, 0.8372, 0.9754, 0.8372, 0.9754, 0.8487, 0.186, 0.8096, 0.186, 0.8345, 0.1748, 0.8345, 0.1748, 0.8096, 0.5043, 0.7883, 0.5043, 0.8394, 0.5008, 0.8394, 0.5008, 0.7883, 0.6528, 0.6784, 0.6528, 0.6347, 0.6563, 0.6347, 0.6563, 0.6784, 0.6528, 0.697, 0.6528, 0.6859, 0.6563, 0.6859, 0.6563, 0.697, 0.7537, 0.8186, 0.7537, 0.8461, 0.7424, 0.8461, 0.7424, 0.8186, 0.5085, 0.6751, 0.5085, 0.694, 0.505, 0.694, 0.505, 0.6751, 0.5085, 0.694, 0.5085, 0.7157, 0.505, 0.7157, 0.505, 0.694, 0.5085, 0.7157, 0.5085, 0.7406, 0.505, 0.7406, 0.505, 0.7157, 0.6918, 0.158, 0.7157, 0.158, 0.7158, 0.2478, 0.692, 0.2478, 0.692, 0.2841, 0.7158, 0.2841, 0.7159, 0.3347, 0.692, 0.3347, 0.8091, 0.3941, 0.8155, 0.2854, 0.8277, 0.2859, 0.8213, 0.3946, 0.8155, 0.2854, 0.8197, 0.2146, 0.832, 0.2152, 0.8277, 0.2859, 0.9733, 0.6422, 0.9677, 0.6422, 0.9677, 0.6174, 0.9733, 0.6174, 0.7273, 0.5709, 0.7273, 0.6038, 0.7203, 0.6038, 0.7203, 0.5709, 0.8507, 0.7282, 0.8507, 0.721, 0.8577, 0.721, 0.8577, 0.7282, 0.8758, 0.1211, 0.8758, 0.08779, 0.9039, 0.08779, 0.904, 0.1211, 0.8758, 0.07896, 0.8758, 0.05437, 0.9039, 0.05436, 0.9039, 0.07896, 0.5849, 0.8021, 0.5849, 0.8423, 0.5639, 0.8423, 0.5639, 0.8021, 0.8758, 0.2086, 0.8758, 0.1839, 0.904, 0.1838, 0.904, 0.2086, 0.9785, 0.07455, 0.9785, 0.003719, 0.9855, 0.00372, 0.9855, 0.07455, 0.08508, 0.8096, 0.08508, 0.8445, 0.07805, 0.8445, 0.07805, 0.8096, 0.06258, 0.8445, 0.06258, 0.8096, 0.06961, 0.8096, 0.06961, 0.8445, 0.9855, 0.3061, 0.9855, 0.3313, 0.9785, 0.3313, 0.9785, 0.3061, 0.3595, 0.3688, 0.3704, 0.3814, 0.3505, 0.3814, 0.3505, 0.3688, 0.3704, 0.3814, 0.3704, 0.4523, 0.3505, 0.4523, 0.3505, 0.3814, 0.3704, 0.4523, 0.3704, 0.5231, 0.3505, 0.5231, 0.3505, 0.4523, 0.3704, 0.5231, 0.3704, 0.6103, 0.3505, 0.6103, 0.3505, 0.5231, 0.9449, 0.7993, 0.9449, 0.7665, 0.9519, 0.7665, 0.9519, 0.7993, 0.9449, 0.663, 0.9449, 0.6484, 0.952, 0.6484, 0.9519, 0.663, 0.3505, 0.3688, 0.3505, 0.3814, 0.3142, 0.3814, 0.3142, 0.3688, 0.3505, 0.3814, 0.3505, 0.4523, 0.3142, 0.4523, 0.3142, 0.3814, 0.3505, 0.4523, 0.3505, 0.5231, 0.3142, 0.5231, 0.3142, 0.4523, 0.3505, 0.5231, 0.3505, 0.6103, 0.3142, 0.6103, 0.3142, 0.5231, 0.3142, 0.1917, 0.3142, 0.2398, 0.2861, 0.2398, 0.2861, 0.1917, 0.3142, 0.2398, 0.3142, 0.2726, 0.2789, 0.2726, 0.2861, 0.2398, 0.3142, 0.3688, 0.3142, 0.3814, 0.2789, 0.3814, 0.2789, 0.3688, 0.3142, 0.3814, 0.3142, 0.4523, 0.2789, 0.4523, 0.2789, 0.3814, 0.3142, 0.4523, 0.3142, 0.5231, 0.2789, 0.5231, 0.2789, 0.4523, 0.3142, 0.5231, 0.3142, 0.6103, 0.2789, 0.6103, 0.2789, 0.5231, 0.1006, 0.8344, 0.1006, 0.8096, 0.1215, 0.8096, 0.1215, 0.8344, 0.3986, 0.6591, 0.3986, 0.6366, 0.4267, 0.6366, 0.4267, 0.6591, 0.4267, 0.6591, 0.4267, 0.6366, 0.4444, 0.6366, 0.4444, 0.6591, 0.4444, 0.6591, 0.4444, 0.6366, 0.4674, 0.6366, 0.4674, 0.6677, 0.1299, 0.8096, 0.1509, 0.8096, 0.1509, 0.8344, 0.1299, 0.8344, 0.8759, 0.5225, 0.8759, 0.4517, 0.904, 0.4517, 0.904, 0.5225, 0.3704, 0.6103, 0.3704, 0.6366, 0.3505, 0.6366, 0.3505, 0.6103, 0.3505, 0.6103, 0.3505, 0.6366, 0.3142, 0.6366, 0.3142, 0.6103, 0.3142, 0.6103, 0.3142, 0.6366, 0.2861, 0.6366, 0.2789, 0.6103, 0.7207, 0.9415, 0.6926, 0.9415, 0.6925, 0.8543, 0.8352, 0.4849, 0.8352, 0.572, 0.8071, 0.572, 0.8071, 0.4849, 0.7278, 0.9677, 0.7278, 0.9959, 0.7208, 0.9959, 0.7208, 0.9677, 0.7537, 0.8461, 0.7537, 0.8186, 0.7607, 0.8186, 0.7607, 0.8461, 0.7537, 0.7346, 0.7537, 0.7542, 0.7424, 0.7542, 0.7424, 0.7346, 0.9719, 0.7877, 0.9719, 0.8125, 0.9606, 0.8125, 0.9606, 0.7877, 0.6618, 0.7748, 0.6618, 0.7349, 0.6731, 0.7349, 0.6731, 0.7748, 0.6618, 0.8424, 0.6618, 0.7748, 0.6731, 0.7748, 0.6731, 0.8424, 0.3925, 0.6751, 0.3925, 0.6946, 0.3854, 0.6946, 0.3854, 0.6751, 0.8759, 0.3322, 0.8759, 0.3022, 0.904, 0.3021, 0.904, 0.3322, 0.8759, 0.3022, 0.8759, 0.2721, 0.904, 0.2721, 0.904, 0.3021, 0.2402, 0.8225, 0.2402, 0.8096, 0.2472, 0.8096, 0.2472, 0.8225, 0.897, 0.7764, 0.897, 0.7982, 0.8689, 0.7982, 0.8689, 0.7764, 0.6371, 0.8194, 0.6371, 0.7946, 0.6441, 0.7946, 0.6441, 0.8194, 0.06258, 0.8096, 0.06258, 0.8445, 0.05555, 0.8445, 0.05555, 0.8096, 0.9449, 0.7185, 0.9449, 0.663, 0.9519, 0.663, 0.9519, 0.7185, 0.325, 0.08841, 0.2861, 0.08841, 0.2861, 0.07204, 0.325, 0.07204, 0.4684, 0.7704, 0.4684, 0.7279, 0.4965, 0.7279, 0.4965, 0.7704, 0.8507, 0.8391, 0.8507, 0.8091, 0.8577, 0.8091, 0.8577, 0.8391, 0.8759, 0.3683, 0.8759, 0.3322, 0.904, 0.3322, 0.904, 0.3683, 0.8758, 0.1839, 0.8758, 0.1211, 0.904, 0.1211, 0.904, 0.1838, 0.5085, 0.7582, 0.5085, 0.7808, 0.505, 0.7808, 0.505, 0.7582, 0.9855, 0.3473, 0.9855, 0.3313, 0.9925, 0.3313, 0.9925, 0.3473, 0.1663, 0.8096, 0.1663, 0.8429, 0.1593, 0.8429, 0.1593, 0.8096, 0.8507, 0.7282, 0.8507, 0.7762, 0.8437, 0.7762, 0.8437, 0.7282, 0.8507, 0.8091, 0.8507, 0.8391, 0.8437, 0.8391, 0.8437, 0.8091, 0.9677, 0.7328, 0.9677, 0.7646, 0.9606, 0.7646, 0.9606, 0.7328, 0.9855, 0.24, 0.9855, 0.2629, 0.9785, 0.2629, 0.9785, 0.24, 0.9677, 0.6497, 0.9677, 0.6654, 0.9606, 0.6654, 0.9606, 0.6497, 0.5085, 0.694, 0.5085, 0.6751, 0.5155, 0.6751, 0.5155, 0.694, 0.9677, 0.7249, 0.9677, 0.6903, 0.9747, 0.6903, 0.9747, 0.7249, 0.3142, 0.1363, 0.2861, 0.1362, 0.2861, 0.1218, 0.325, 0.1218, 0.2861, 0.1917, 0.2861, 0.1362, 0.3142, 0.1363, 0.3142, 0.1917, 0.7537, 0.7965, 0.7537, 0.8186, 0.7424, 0.8186, 0.7424, 0.7965, 0.3205, 0.8095, 0.3043, 0.8008, 0.3085, 0.7948, 0.3124, 0.02042, 0.2861, 0.01769, 0.3001, 0.003719, 0.3124, 0.003719, 0.325, 0.07204, 0.2861, 0.07204, 0.2861, 0.01769, 0.3124, 0.02042, 0.5085, 0.7406, 0.5085, 0.7582, 0.505, 0.7582, 0.505, 0.7406, 0.325, 0.07204, 0.3124, 0.02042, 0.325, 0.02831, 0.3142, 0.3026, 0.3142, 0.3327, 0.2789, 0.3327, 0.2789, 0.3026, 0.9855, 0.2808, 0.9855, 0.3061, 0.9785, 0.3061, 0.9785, 0.2808, 0.9677, 0.6903, 0.9677, 0.7249, 0.9606, 0.7249, 0.9606, 0.6903, 0.9855, 0.3313, 0.9855, 0.3473, 0.9785, 0.3473, 0.9785, 0.3313, 0.7973, 0.7346, 0.7973, 0.8198, 0.7691, 0.8198, 0.7691, 0.7346, 0.5085, 0.7582, 0.5085, 0.7406, 0.5155, 0.7406, 0.5155, 0.7582, 0.8507, 0.8091, 0.8507, 0.7762, 0.8577, 0.7762, 0.8577, 0.8091, 0.2247, 0.8358, 0.2247, 0.8096, 0.2317, 0.8096, 0.2317, 0.8358, 0.897, 0.6895, 0.897, 0.7547, 0.8689, 0.7547, 0.8689, 0.6895, 0.897, 0.7547, 0.897, 0.7764, 0.8689, 0.7764, 0.8689, 0.7547, 0.9677, 0.6654, 0.9677, 0.6497, 0.9747, 0.6497, 0.9747, 0.6654, 0.3142, 0.3327, 0.3142, 0.3688, 0.2789, 0.3688, 0.2789, 0.3327, 0.3142, 0.3327, 0.3505, 0.3616, 0.3505, 0.3688, 0.3142, 0.3688, 0.3505, 0.3688, 0.3505, 0.3616, 0.3595, 0.3688, 0.9449, 0.8294, 0.9449, 0.7993, 0.9519, 0.7993, 0.952, 0.8294, 0.9449, 0.8594, 0.9449, 0.8294, 0.952, 0.8294, 0.952, 0.8594, 0.8507, 0.721, 0.8507, 0.7282, 0.8437, 0.7282, 0.8437, 0.721, 0.8507, 0.7762, 0.8507, 0.8091, 0.8437, 0.8091, 0.8437, 0.7762, 0.9677, 0.6654, 0.9677, 0.6903, 0.9606, 0.6903, 0.9606, 0.6654, 0.3142, 0.2726, 0.3142, 0.3026, 0.2789, 0.3026, 0.2789, 0.2726, 0.8759, 0.4517, 0.8759, 0.3809, 0.904, 0.3809, 0.904, 0.4517, 0.9677, 0.7249, 0.9677, 0.7328, 0.9606, 0.7328, 0.9606, 0.7249, 0.9855, 0.3313, 0.9855, 0.3061, 0.9925, 0.3061, 0.9925, 0.3313, 0.9855, 0.2629, 0.9855, 0.2808, 0.9785, 0.2808, 0.9785, 0.2629, 0.5085, 0.7808, 0.5085, 0.7582, 0.5155, 0.7582, 0.5155, 0.7808, 0.04008, 0.8601, 0.04008, 0.8096, 0.04711, 0.8096, 0.04711, 0.8601, 0.9449, 0.7665, 0.9449, 0.7185, 0.9519, 0.7185, 0.9519, 0.7665, 0.8759, 0.2393, 0.8758, 0.2086, 0.904, 0.2086, 0.904, 0.2393, 0.8759, 0.2721, 0.8759, 0.2393, 0.904, 0.2393, 0.904, 0.2721, 0.8507, 0.7762, 0.8507, 0.7282, 0.8577, 0.7282, 0.8577, 0.7762, 0.8758, 0.05437, 0.8758, 0.02872, 0.9039, 0.02871, 0.9039, 0.05436, 0.4064, 0.8057, 0.4064, 0.8301, 0.3854, 0.8301, 0.3854, 0.8057, 0.8759, 0.3809, 0.8759, 0.3683, 0.904, 0.3683, 0.904, 0.3809, 0.9719, 0.8125, 0.9719, 0.8372, 0.9606, 0.8372, 0.9606, 0.8125, 0.3925, 0.7122, 0.3925, 0.7369, 0.3854, 0.7369, 0.3854, 0.7122, 0.7537, 0.7717, 0.7537, 0.7542, 0.7607, 0.7542, 0.7607, 0.7717, 0.186, 0.8345, 0.186, 0.8096, 0.193, 0.8096, 0.193, 0.8345, 0.7537, 0.7542, 0.7537, 0.7717, 0.7424, 0.7717, 0.7424, 0.7542, 0.7158, 0.2478, 0.7158, 0.2841, 0.692, 0.2841, 0.692, 0.2478, 0.7157, 0.158, 0.6918, 0.158, 0.6918, 0.1426, 0.9677, 0.6903, 0.9677, 0.6654, 0.9747, 0.6654, 0.9747, 0.6903, 0.9855, 0.3061, 0.9855, 0.2808, 0.9925, 0.2808, 0.9925, 0.3061, 0.6371, 0.8598, 0.6371, 0.8442, 0.6441, 0.8442, 0.6441, 0.8598, 0.08508, 0.8445, 0.08508, 0.8096, 0.09211, 0.8096, 0.09211, 0.8445, 0.325, 0.1218, 0.2861, 0.1218, 0.2861, 0.08841, 0.325, 0.08841, 0.8758, 0.08779, 0.8758, 0.07896, 0.9039, 0.07896, 0.9039, 0.08779, 0.8507, 0.5557, 0.8507, 0.4849, 0.8577, 0.4849, 0.8577, 0.5557, 0.5085, 0.7406, 0.5085, 0.7157, 0.5155, 0.7157, 0.5155, 0.7406, 0.4674, 0.6366, 0.4444, 0.6366, 0.4535, 0.6103, 0.7494, 0.4842, 0.7494, 0.5151, 0.7424, 0.5151, 0.7424, 0.4842, 0.4684, 0.7279, 0.4684, 0.6751, 0.4965, 0.6751, 0.4965, 0.7279, 0.6661, 0.3221, 0.6695, 0.3485, 0.666, 0.3485, 0.8758, 0.02872, 0.8759, 0.003725, 0.9041, 0.003719, 0.9039, 0.02871, 0.897, 0.6591, 0.897, 0.6895, 0.8689, 0.6895, 0.8689, 0.6591, 0.9855, 0.2808, 0.9855, 0.2629, 0.9925, 0.2629, 0.9925, 0.2808, 0.6371, 0.8442, 0.6371, 0.8194, 0.6441, 0.8194, 0.6441, 0.8442, 0.8507, 0.6265, 0.8507, 0.5557, 0.8577, 0.5557, 0.8577, 0.6264, 0.5085, 0.7157, 0.5085, 0.694, 0.5155, 0.694, 0.5155, 0.7157, 0.904, 0.6096, 0.9041, 0.6258, 0.8689, 0.6258, 0.8759, 0.6096, 0.9855, 0.2629, 0.9855, 0.24, 0.9925, 0.24, 0.9925, 0.2629, 0.5483, 0.8023, 0.5483, 0.8433, 0.5273, 0.8433, 0.5273, 0.8023, 0.8507, 0.7136, 0.8507, 0.6265, 0.8577, 0.6264, 0.8577, 0.7136, 0.6661, 0.3221, 0.6731, 0.3221, 0.673, 0.3485, 0.6695, 0.3485, 0.1663, 0.8429, 0.1663, 0.8593, 0.1593, 0.8593, 0.1593, 0.8429, 0.6077, 0.8228, 0.6077, 0.7978, 0.6286, 0.7978, 0.6286, 0.8228, 0.5111, 0.6103, 0.5063, 0.639, 0.4674, 0.6366, 0.4535, 0.6103, 0.5063, 0.639, 0.5189, 0.6392, 0.5189, 0.6521, 0.5015, 0.6677, 0.5189, 0.6392, 0.5063, 0.639, 0.5111, 0.6103, 0.5189, 0.6262, 0.5015, 0.6677, 0.4674, 0.6677, 0.4674, 0.6366, 0.5063, 0.639, 0.7268, 0.07492, 0.7269, 0.1426, 0.6918, 0.1426, 0.6917, 0.07495, 0.9606, 0.5606, 0.9606, 0.543, 0.9958, 0.543, 0.9958, 0.5606, 0.7494, 0.4842, 0.7846, 0.4842, 0.7607, 0.5151, 0.7494, 0.5151, 0.8689, 0.6517, 0.8689, 0.6387, 0.9041, 0.6387, 0.9041, 0.6517, 0.7272, 0.4529, 0.7272, 0.4674, 0.6921, 0.4674, 0.692, 0.453, 0.9606, 0.5182, 0.9606, 0.4934, 0.9958, 0.4934, 0.9958, 0.5182, 0.7268, 0.03499, 0.7268, 0.07492, 0.6917, 0.07495, 0.6916, 0.03502, 0.9606, 0.543, 0.9606, 0.5182, 0.9958, 0.5182, 0.9958, 0.543, 0.3925, 0.7951, 0.3925, 0.7865, 0.4276, 0.7865, 0.4276, 0.7951, 0.3925, 0.7122, 0.3925, 0.6946, 0.4276, 0.6946, 0.4276, 0.7122, 0.9606, 0.4576, 0.9606, 0.4276, 0.9958, 0.4276, 0.9958, 0.4576, 0.7271, 0.3489, 0.7271, 0.4032, 0.692, 0.4032, 0.6919, 0.3489, 0.7157, 0.158, 0.6918, 0.1426, 0.7269, 0.1426, 0.7269, 0.158, 0.3925, 0.7369, 0.3925, 0.7122, 0.4276, 0.7122, 0.4276, 0.7369, 0.7272, 0.4196, 0.7272, 0.4529, 0.692, 0.453, 0.692, 0.4196, 0.9606, 0.4778, 0.9606, 0.4576, 0.9958, 0.4576, 0.9958, 0.4778, 0.7269, 0.003725, 0.7268, 0.03499, 0.6916, 0.03502, 0.6918, 0.003753, 0.3925, 0.6946, 0.3925, 0.6751, 0.4276, 0.6751, 0.4276, 0.6946, 0.9606, 0.4276, 0.9606, 0.4121, 0.9958, 0.4121, 0.9958, 0.4276, 0.9606, 0.4934, 0.9606, 0.4778, 0.9958, 0.4778, 0.9958, 0.4934, 0.7271, 0.3347, 0.7271, 0.3489, 0.6919, 0.3489, 0.7159, 0.3347, 0.7273, 0.5229, 0.7202, 0.5229, 0.6921, 0.4674, 0.7272, 0.4674, 0.9606, 0.5926, 0.9958, 0.5926, 0.9677, 0.6174, 0.9606, 0.6174, 0.7271, 0.4032, 0.7272, 0.4196, 0.692, 0.4196, 0.692, 0.4032, 0.8689, 0.6387, 0.8689, 0.6258, 0.9041, 0.6258, 0.9041, 0.6387, 0.8689, 0.6258, 0.8724, 0.6096, 0.8759, 0.6096, 0.3925, 0.7591, 0.3925, 0.7369, 0.4276, 0.7369, 0.4276, 0.7591, 0.3925, 0.7865, 0.3925, 0.7591, 0.4276, 0.7591, 0.4276, 0.7865, 0.9606, 0.5926, 0.9606, 0.5606, 0.9958, 0.5606, 0.9958, 0.5926, 0.7274, 0.6339, 0.7274, 0.6639, 0.6922, 0.664, 0.6922, 0.6339, 0.7274, 0.7001, 0.7275, 0.7127, 0.6923, 0.7127, 0.6923, 0.7001, 0.7274, 0.6639, 0.7274, 0.7001, 0.6923, 0.7001, 0.6922, 0.664, 0.8604, 0.4774, 0.8071, 0.4269, 0.8193, 0.4274, 0.9958, 0.5926, 0.9733, 0.6174, 0.9677, 0.6174, 0.7202, 0.5229, 0.7146, 0.5229, 0.6921, 0.4674, 0.6922, 0.6039, 0.7203, 0.6038, 0.6922, 0.6339, 0.8197, 0.2146, 0.8239, 0.1439, 0.8362, 0.1445, 0.832, 0.2152, 0.8291, 0.05686, 0.8307, 0.0306, 0.8429, 0.03116, 0.8413, 0.05742, 0.7274, 0.6339, 0.6922, 0.6339, 0.7203, 0.6038, 0.7273, 0.6038, 0.7275, 0.7127, 0.7275, 0.7835, 0.6924, 0.7835, 0.6923, 0.7127, 0.7275, 0.7835, 0.7276, 0.8543, 0.6925, 0.8543, 0.6924, 0.7835, 0.7277, 0.9415, 0.7207, 0.9415, 0.6925, 0.8543, 0.7276, 0.8543, 0.1723, 0.3426, 0.2066, 0.3354, 0.2131, 0.3595, 0.1846, 0.3882, 0.6731, 0.4356, 0.673, 0.5067, 0.6695, 0.5067, 0.6696, 0.4356, 0.1644, 0.401, 0.1518, 0.3543, 0.1846, 0.3882, 0.1868, 0.3963, 0.06766, 0.3242, 0.06149, 0.3013, 0.08886, 0.2955, 0.09893, 0.3329, 0.09893, 0.3329, 0.08886, 0.2955, 0.1162, 0.2898, 0.1302, 0.3417, 0.08924, 0.1221, 0.1116, 0.1174, 0.1249, 0.1667, 0.1025, 0.1713, 0.1025, 0.1713, 0.1249, 0.1667, 0.1202, 0.1939, 0.1062, 0.1849, 0.1438, 0.1107, 0.1541, 0.1085, 0.1591, 0.1595, 0.1479, 0.1618, 0.1249, 0.1667, 0.1479, 0.1618, 0.1202, 0.1939, 0.2704, 0.7596, 0.2685, 0.787, 0.2616, 0.7615, 0.2616, 0.7615, 0.2387, 0.6767, 0.2476, 0.6748, 0.2704, 0.7596, 0.2387, 0.6767, 0.2201, 0.6077, 0.2425, 0.6031, 0.2476, 0.6748, 0.2201, 0.6077, 0.2016, 0.5388, 0.224, 0.5341, 0.2425, 0.6031, 0.1809, 0.4622, 0.173, 0.4329, 0.1954, 0.4282, 0.2033, 0.4575, 0.173, 0.4329, 0.1644, 0.401, 0.1868, 0.3963, 0.1954, 0.4282, 0.2512, 0.7907, 0.2443, 0.7651, 0.2616, 0.7615, 0.2685, 0.787, 0.2443, 0.7651, 0.2215, 0.6803, 0.2387, 0.6767, 0.2616, 0.7615, 0.2215, 0.6803, 0.2029, 0.6114, 0.2201, 0.6077, 0.2387, 0.6767, 0.2029, 0.6114, 0.1843, 0.5424, 0.2016, 0.5388, 0.2201, 0.6077, 0.2239, 0.7964, 0.2282, 0.7685, 0.2443, 0.7651, 0.2512, 0.7907, 0.2282, 0.7685, 0.2053, 0.6837, 0.2215, 0.6803, 0.2443, 0.7651, 0.2053, 0.6837, 0.1868, 0.6147, 0.2029, 0.6114, 0.2215, 0.6803, 0.1868, 0.6147, 0.1682, 0.5458, 0.1843, 0.5424, 0.2029, 0.6114, 0.8759, 0.3809, 0.8759, 0.4517, 0.8724, 0.4517, 0.8724, 0.3809, 0.8758, 0.2086, 0.8759, 0.2393, 0.8724, 0.2393, 0.8723, 0.2086, 0.8759, 0.2393, 0.8759, 0.2721, 0.8724, 0.2721, 0.8724, 0.2393, 0.8759, 0.3683, 0.8759, 0.3809, 0.8724, 0.3809, 0.8724, 0.3683, 0.6731, 0.6863, 0.6731, 0.7191, 0.6696, 0.7191, 0.6696, 0.6863, 0.1536, 0.5359, 0.1682, 0.5458, 0.1296, 0.5539, 0.1156, 0.5439, 0.2282, 0.7685, 0.2239, 0.7964, 0.1965, 0.8021, 0.1896, 0.7765, 0.1302, 0.3417, 0.1162, 0.2898, 0.1335, 0.2862, 0.1499, 0.3472, 0.03335, 0.2729, 0.008511, 0.2781, 0.004219, 0.2621, 0.02906, 0.2569, 0.1723, 0.3426, 0.1499, 0.3472, 0.1335, 0.2862, 0.1559, 0.2815, 0.05274, 0.2688, 0.03335, 0.2729, 0.02906, 0.2569, 0.04845, 0.2529, 0.1846, 0.3882, 0.1518, 0.3543, 0.1499, 0.3472, 0.1723, 0.3426, 0.08011, 0.2631, 0.05274, 0.2688, 0.04845, 0.2529, 0.07582, 0.2472, 0.1062, 0.1849, 0.1202, 0.1939, 0.1334, 0.2428, 0.1204, 0.2378, 0.1247, 0.2537, 0.1471, 0.249, 0.1559, 0.2815, 0.1335, 0.2862, 0.08543, 0.1893, 0.1062, 0.1849, 0.1204, 0.2378, 0.09969, 0.2422, 0.1075, 0.2573, 0.1247, 0.2537, 0.1335, 0.2862, 0.1162, 0.2898, 0.08011, 0.2631, 0.1075, 0.2573, 0.1162, 0.2898, 0.08886, 0.2955, 0.1615, 0.2117, 0.1726, 0.2093, 0.179, 0.2333, 0.168, 0.2356, 0.06766, 0.3242, 0.0455, 0.3179, 0.0421, 0.3053, 0.06149, 0.3013, 0.01726, 0.3105, 0.0421, 0.3053, 0.0455, 0.3179, 0.673, 0.5067, 0.673, 0.5775, 0.6695, 0.5775, 0.6695, 0.5067, 0.1536, 0.5359, 0.1451, 0.5041, 0.1715, 0.495, 0.181, 0.5302, 0.181, 0.5302, 0.1715, 0.495, 0.1888, 0.4914, 0.1983, 0.5266, 0.1983, 0.5266, 0.1888, 0.4914, 0.2112, 0.4867, 0.2207, 0.5219, 0.2016, 0.5388, 0.1983, 0.5266, 0.2207, 0.5219, 0.224, 0.5341, 0.1843, 0.5424, 0.181, 0.5302, 0.1983, 0.5266, 0.2016, 0.5388, 0.1682, 0.5458, 0.1536, 0.5359, 0.181, 0.5302, 0.1843, 0.5424, 0.8759, 0.4517, 0.8759, 0.5225, 0.8724, 0.5225, 0.8724, 0.4517, 0.7966, 0.528, 0.7966, 0.5582, 0.793, 0.5582, 0.793, 0.528, 0.1888, 0.4914, 0.1809, 0.4622, 0.2033, 0.4575, 0.2112, 0.4867, 0.1715, 0.495, 0.1451, 0.5041, 0.1666, 0.4768, 0.1809, 0.4622, 0.1888, 0.4914, 0.1715, 0.495, 0.1666, 0.4768, 0.1451, 0.5041, 0.1536, 0.5359, 0.1156, 0.5439, 0.1062, 0.1849, 0.08543, 0.1893, 0.1025, 0.1713, 0.08543, 0.1893, 0.09969, 0.2422, 0.07582, 0.2472, 0.0654, 0.2085, 0.02545, 0.2436, 0.02906, 0.2569, 0.004219, 0.2621, 0.04202, 0.229, 0.0654, 0.2085, 0.07582, 0.2472, 0.04845, 0.2529, 0.04845, 0.2529, 0.02906, 0.2569, 0.02545, 0.2436, 0.04202, 0.229, 0.168, 0.2356, 0.179, 0.2333, 0.1813, 0.2419, 0.173, 0.2436, 0.07582, 0.2472, 0.09969, 0.2422, 0.1075, 0.2573, 0.08011, 0.2631, 0.09969, 0.2422, 0.1204, 0.2378, 0.1247, 0.2537, 0.1075, 0.2573, 0.1204, 0.2378, 0.1334, 0.2428, 0.1471, 0.249, 0.1247, 0.2537, 0.08886, 0.2955, 0.06149, 0.3013, 0.05274, 0.2688, 0.08011, 0.2631, 0.06149, 0.3013, 0.0421, 0.3053, 0.03335, 0.2729, 0.05274, 0.2688, 0.0421, 0.3053, 0.01726, 0.3105, 0.008511, 0.2781, 0.03335, 0.2729, 0.1334, 0.2428, 0.168, 0.2356, 0.173, 0.2436, 0.1471, 0.249, 0.1726, 0.2093, 0.1615, 0.2117, 0.1479, 0.1618, 0.1658, 0.1844, 0.1591, 0.1595, 0.1658, 0.1844, 0.1479, 0.1618, 0.1116, 0.1174, 0.1438, 0.1107, 0.1479, 0.1618, 0.1249, 0.1667, 0.1813, 0.2419, 0.1901, 0.2743, 0.173, 0.2436, 0.1471, 0.249, 0.173, 0.2436, 0.1901, 0.2743, 0.1559, 0.2815, 0.1901, 0.2743, 0.2066, 0.3354, 0.1723, 0.3426, 0.1559, 0.2815, 0.1334, 0.2428, 0.1615, 0.2117, 0.168, 0.2356, 0.216, 0.1128, 0.1782, 0.1555, 0.1591, 0.1595, 0.1541, 0.1085, 0.216, 0.1128, 0.1541, 0.1085, 0.2481, 0.003719, 0.2704, 0.08667, 0.2136, 0.006503, 0.2481, 0.003719, 0.1541, 0.1085, 0.1514, 0.0643, 0.1541, 0.1085, 0.1438, 0.1107, 0.1307, 0.08357, 0.1514, 0.0643, 0.1438, 0.1107, 0.1116, 0.1174, 0.11, 0.1028, 0.1307, 0.08357, 0.1116, 0.1174, 0.08924, 0.1221, 0.11, 0.1028, 0.1591, 0.1595, 0.1782, 0.1555, 0.1658, 0.1844, 0.07971, 0.08675, 0.11, 0.1028, 0.08924, 0.1221, 0.9648, 0.7721, 0.9719, 0.7877, 0.9606, 0.7877, 0.9606, 0.7721, 0.8759, 0.5225, 0.904, 0.5225, 0.904, 0.6096, 0.8759, 0.6096, 0.6117, 0.4401, 0.6117, 0.392, 0.6399, 0.392, 0.6399, 0.4401, 0.6399, 0.4401, 0.6399, 0.392, 0.6576, 0.392, 0.6576, 0.4401, 0.6399, 0.5029, 0.6399, 0.4729, 0.6576, 0.4729, 0.6576, 0.5029, 0.6399, 0.4729, 0.6399, 0.4401, 0.6576, 0.4401, 0.6576, 0.4729, 0.6117, 0.5046, 0.6117, 0.4729, 0.6399, 0.4729, 0.6399, 0.5029, 0.6117, 0.4729, 0.6117, 0.4401, 0.6399, 0.4401, 0.6399, 0.4729, 0.6117, 0.392, 0.6117, 0.4401, 0.5836, 0.4401, 0.5836, 0.392, 0.6117, 0.4401, 0.6117, 0.4729, 0.5836, 0.4729, 0.5836, 0.4401, 0.5836, 0.392, 0.5836, 0.4401, 0.5637, 0.4401, 0.5637, 0.392, 0.5836, 0.4401, 0.5836, 0.4729, 0.5637, 0.4729, 0.5637, 0.4401, 0.5637, 0.392, 0.5637, 0.4401, 0.5273, 0.4401, 0.5273, 0.392, 0.5637, 0.4401, 0.5637, 0.4729, 0.5273, 0.4729, 0.5273, 0.4401, 0.5637, 0.392, 0.5273, 0.392, 0.5273, 0.3366, 0.5637, 0.335, 0.5381, 0.3221, 0.5637, 0.335, 0.5273, 0.3366, 0.5637, 0.392, 0.5637, 0.335, 0.5836, 0.3456, 0.5836, 0.392, 0.5836, 0.392, 0.5836, 0.3456, 0.6117, 0.3605, 0.6117, 0.392, 0.6117, 0.392, 0.6117, 0.3605, 0.6399, 0.3754, 0.6399, 0.392, 0.6399, 0.392, 0.6399, 0.3754, 0.6576, 0.3848, 0.6576, 0.392, 0.5637, 0.5029, 0.5637, 0.533, 0.5273, 0.533, 0.5273, 0.5029, 0.5781, 0.5046, 0.5726, 0.5364, 0.5637, 0.533, 0.5637, 0.5029, 0.6117, 0.5046, 0.6117, 0.5364, 0.5726, 0.5364, 0.5781, 0.5046, 0.5637, 0.5619, 0.5273, 0.533, 0.5637, 0.533, 0.5726, 0.5364, 0.5726, 0.5691, 0.5637, 0.5619, 0.5637, 0.533, 0.6117, 0.4729, 0.6117, 0.5046, 0.5781, 0.5046, 0.5836, 0.4729, 0.5836, 0.4729, 0.5781, 0.5046, 0.5637, 0.5029, 0.5637, 0.4729, 0.5637, 0.4729, 0.5637, 0.5029, 0.5273, 0.5029, 0.5273, 0.4729, 0.5726, 0.5364, 0.6117, 0.5364, 0.5726, 0.5691, 0.6117, 0.5364, 0.6117, 0.5046, 0.6399, 0.5029, 0.6399, 0.5143, 0.6576, 0.5029, 0.6399, 0.5143, 0.6399, 0.5029, 0.5682, 0.672, 0.5534, 0.6866, 0.5273, 0.6659, 0.5421, 0.6514, 0.5815, 0.659, 0.5682, 0.672, 0.5421, 0.6514, 0.5554, 0.6383, 0.6003, 0.6405, 0.5815, 0.659, 0.5554, 0.6383, 0.5742, 0.6199, 0.6444, 0.7584, 0.6255, 0.777, 0.5683, 0.7318, 0.5872, 0.7132, 0.5346, 0.7051, 0.5273, 0.6659, 0.5534, 0.6866, 0.6379, 0.6036, 0.6118, 0.583, 0.6183, 0.5766, 0.6444, 0.5972, 0.5872, 0.7132, 0.5683, 0.7318, 0.5346, 0.7051, 0.5534, 0.6866, 0.5742, 0.6199, 0.591, 0.6034, 0.6171, 0.624, 0.6003, 0.6405, 0.591, 0.6034, 0.6118, 0.583, 0.6379, 0.6036, 0.6171, 0.624, 0.6444, 0.7584, 0.6385, 0.7872, 0.6255, 0.777, 0.7537, 0.7542, 0.7537, 0.7346, 0.7607, 0.7346, 0.7607, 0.7542, 0.7268, 0.03499, 0.7269, 0.003725, 0.734, 0.003719, 0.7338, 0.03498, 0.6618, 0.7748, 0.6618, 0.8424, 0.6548, 0.8425, 0.6548, 0.7748, 0.7537, 0.7965, 0.7537, 0.7717, 0.7607, 0.7717, 0.7607, 0.7965, 0.3925, 0.6946, 0.3925, 0.7122, 0.3854, 0.7122, 0.3854, 0.6946, 0.6618, 0.7349, 0.6618, 0.7748, 0.6548, 0.7748, 0.6548, 0.7349, 0.7269, 0.1426, 0.7268, 0.07492, 0.7339, 0.07492, 0.734, 0.1426, 0.7537, 0.8186, 0.7537, 0.7965, 0.7607, 0.7965, 0.7607, 0.8186, 0.3925, 0.7369, 0.3925, 0.7591, 0.3854, 0.7591, 0.3854, 0.7369, 0.7537, 0.8547, 0.7537, 0.8461, 0.7607, 0.8461, 0.7607, 0.8547, 0.7987, 0.4485, 0.7987, 0.4768, 0.7705, 0.4768, 0.7705, 0.4485, 0.7424, 0.4485, 0.7705, 0.4485, 0.7705, 0.4768, 0.7705, 0.05175, 0.7705, 0.08457, 0.7424, 0.08457, 0.7424, 0.05175, 0.7705, 0.08457, 0.7705, 0.1934, 0.7424, 0.1934, 0.7424, 0.08457, 0.7705, 0.1934, 0.7705, 0.2643, 0.7424, 0.2643, 0.7424, 0.1934, 0.7705, 0.2643, 0.7705, 0.3351, 0.7424, 0.3351, 0.7424, 0.2643, 0.7705, 0.3351, 0.7705, 0.4223, 0.7424, 0.4223, 0.7424, 0.3351, 0.7987, 0.05175, 0.7915, 0.08457, 0.7705, 0.08457, 0.7705, 0.05175, 0.7705, 0.4223, 0.7705, 0.4485, 0.7424, 0.4485, 0.7424, 0.4223, 0.7915, 0.4223, 0.7987, 0.4485, 0.7705, 0.4485, 0.7705, 0.4223, 0.7987, 0.003719, 0.7987, 0.05175, 0.7705, 0.05175, 0.7705, 0.05175, 0.7424, 0.05175, 0.7987, 0.003719, 0.7273, 0.5229, 0.7273, 0.5709, 0.7203, 0.5709, 0.7202, 0.5229, 0.8352, 0.572, 0.8352, 0.6428, 0.8071, 0.6428, 0.8071, 0.572, 0.8352, 0.6428, 0.8352, 0.7136, 0.8071, 0.7136, 0.8071, 0.6428, 0.8352, 0.7136, 0.8352, 0.8223, 0.8071, 0.8224, 0.8071, 0.7136, 0.7277, 0.9415, 0.7278, 0.9677, 0.7208, 0.9677, 0.7207, 0.9415, 0.8239, 0.1439, 0.8291, 0.05686, 0.8413, 0.05742, 0.8362, 0.1445, 0.9561, 0.3742, 0.9561, 0.3825, 0.921, 0.4047, 0.9125, 0.3742, 0.97, 0.003719, 0.97, 0.09088, 0.9125, 0.09088, 0.9125, 0.003719, 0.97, 0.09088, 0.9561, 0.1617, 0.9125, 0.1617, 0.9125, 0.09088, 0.9561, 0.1617, 0.9561, 0.2326, 0.9125, 0.2326, 0.9125, 0.1617, 0.9561, 0.3113, 0.9561, 0.3414, 0.9125, 0.3414, 0.9125, 0.3113, 0.9561, 0.3414, 0.9561, 0.3742, 0.9125, 0.3742, 0.9125, 0.3414, 0.9561, 0.2451, 0.9561, 0.2813, 0.9125, 0.2813, 0.9125, 0.2451, 0.9561, 0.2326, 0.9561, 0.2451, 0.9125, 0.2451, 0.9125, 0.2326, 0.9561, 0.2813, 0.9561, 0.3113, 0.9125, 0.3113, 0.9125, 0.2813, 0.8759, 0.5225, 0.8759, 0.6096, 0.8724, 0.6096, 0.8724, 0.5225, 0.673, 0.5775, 0.673, 0.5901, 0.6695, 0.5901, 0.6695, 0.5775, 0.6731, 0.7191, 0.6731, 0.7274, 0.6696, 0.7274, 0.6696, 0.7191, 0.6731, 0.6262, 0.6731, 0.6563, 0.6696, 0.6563, 0.6695, 0.6262, 0.6528, 0.6273, 0.6528, 0.5766, 0.6563, 0.5766, 0.6563, 0.6273, 0.6731, 0.6563, 0.6731, 0.6863, 0.6696, 0.6863, 0.6696, 0.6563, 0.673, 0.5901, 0.6731, 0.6262, 0.6695, 0.6262, 0.6695, 0.5901, 0.8759, 0.3322, 0.8759, 0.3683, 0.8724, 0.3683, 0.8724, 0.3322, 0.8759, 0.3022, 0.8759, 0.3322, 0.8724, 0.3322, 0.8724, 0.3022, 0.8759, 0.2721, 0.8759, 0.3022, 0.8724, 0.3022, 0.8724, 0.2721, 0.673, 0.3485, 0.6731, 0.4356, 0.6696, 0.4356, 0.6695, 0.3485, 0.8689, 0.6258, 0.8689, 0.6096, 0.8724, 0.6096, 0.6005, 0.826, 0.6005, 0.7946, 0.6077, 0.7978, 0.6077, 0.8228, 0.5555, 0.7946, 0.5555, 0.8459, 0.5483, 0.8433, 0.5483, 0.8023, 0.4136, 0.8025, 0.4136, 0.833, 0.4064, 0.8301, 0.4064, 0.8057, 0.5921, 0.7946, 0.5921, 0.8449, 0.5849, 0.8423, 0.5849, 0.8021, 0.7204, 0.9684, 0.7206, 0.9963, 0.715, 0.9963, 0.7148, 0.9684, 0.7199, 0.5717, 0.72, 0.6045, 0.7144, 0.6045, 0.7143, 0.5717, 0.72, 0.6045, 0.7201, 0.7133, 0.7145, 0.7133, 0.7144, 0.6045, 0.7201, 0.7133, 0.7202, 0.7841, 0.7146, 0.7841, 0.7145, 0.7133, 0.7202, 0.5229, 0.7199, 0.5717, 0.7143, 0.5717, 0.7146, 0.5229, 0.9958, 0.6422, 0.9733, 0.6422, 0.9733, 0.6174, 0.9958, 0.6174, 0.7202, 0.7841, 0.7203, 0.855, 0.7146, 0.855, 0.7146, 0.7841, 0.7204, 0.9421, 0.7204, 0.9684, 0.7148, 0.9684, 0.7147, 0.9421, 0.7203, 0.855, 0.7204, 0.9421, 0.7147, 0.9421, 0.7146, 0.855, 0.9733, 0.6174, 0.9958, 0.5926, 0.9958, 0.6174, 0.7146, 0.5229, 0.6921, 0.5229, 0.6921, 0.4674, 0.7147, 0.8548, 0.7148, 0.942, 0.6923, 0.942, 0.6922, 0.8548, 0.7148, 0.942, 0.7149, 0.9683, 0.6924, 0.9683, 0.6923, 0.942, 0.7146, 0.784, 0.7147, 0.8548, 0.6922, 0.8548, 0.6921, 0.784, 0.7146, 0.7132, 0.7146, 0.784, 0.6921, 0.784, 0.6921, 0.7132, 0.7144, 0.6043, 0.7146, 0.7132, 0.6921, 0.7132, 0.6919, 0.6043, 0.7144, 0.5715, 0.7144, 0.6043, 0.6919, 0.6043, 0.6919, 0.5715, 0.7146, 0.5229, 0.7144, 0.5715, 0.6919, 0.5715, 0.6921, 0.5229, 0.715, 0.9963, 0.6925, 0.9963, 0.6924, 0.9683, 0.7149, 0.9683, 0.8307, 0.0306, 0.8604, 0.003719, 0.8429, 0.03116, 0.315, 0.6884, 0.3243, 0.6751, 0.3733, 0.7015, 0.364, 0.7148, 0.364, 0.7148, 0.3733, 0.7015, 0.3756, 0.7248, 0.3003, 0.7096, 0.315, 0.6884, 0.364, 0.7148, 0.3493, 0.736, 0.3493, 0.736, 0.364, 0.7148, 0.3756, 0.7248, 0.3628, 0.7433, 0.377, 0.827, 0.3347, 0.8042, 0.3377, 0.7794, 0.377, 0.8006, 0.3628, 0.7433, 0.3481, 0.7644, 0.3346, 0.7571, 0.3493, 0.736, 0.3493, 0.736, 0.3346, 0.7571, 0.2857, 0.7307, 0.3003, 0.7096, 0.3377, 0.7794, 0.3481, 0.7644, 0.377, 0.78, 0.377, 0.8006, 0.3481, 0.7644, 0.3377, 0.7794, 0.3278, 0.7669, 0.3346, 0.7571, 0.3346, 0.7571, 0.3278, 0.7669, 0.2789, 0.7405, 0.2857, 0.7307, 0.3205, 0.8095, 0.3377, 0.7794, 0.3347, 0.8042, 0.3377, 0.7794, 0.3205, 0.8095, 0.3085, 0.7948, 0.3278, 0.7669, 0.3278, 0.7669, 0.3085, 0.7948, 0.2789, 0.7405, 0.3628, 0.7433, 0.3756, 0.7248, 0.377, 0.7509, 0.377, 0.7509, 0.377, 0.78, 0.3481, 0.7644, 0.3628, 0.7433, 0.9522, 0.4121, 0.9522, 0.4829, 0.9125, 0.4829, 0.9125, 0.4121, 0.9522, 0.4829, 0.9522, 0.5538, 0.9125, 0.5538, 0.9125, 0.4829, 0.9522, 0.5538, 0.9522, 0.6409, 0.9125, 0.6409, 0.9125, 0.5538, 0.9785, 0.1454, 0.9785, 0.07455, 0.9855, 0.07455, 0.9855, 0.1454, 0.9785, 0.2325, 0.9785, 0.1454, 0.9855, 0.1454, 0.9855, 0.2325, 0.8507, 0.4849, 0.8507, 0.5557, 0.8437, 0.5557, 0.8437, 0.4849, 0.8507, 0.5557, 0.8507, 0.6265, 0.8437, 0.6265, 0.8437, 0.5557, 0.8507, 0.6265, 0.8507, 0.7136, 0.8437, 0.7136, 0.8437, 0.6265, 0.793, 0.5824, 0.793, 0.5657, 0.7966, 0.5657, 0.7966, 0.5824, 0.2127, 0.8166, 0.2127, 0.8096, 0.2162, 0.8096, 0.2162, 0.8166, 0.6832, 0.04352, 0.676, 0.07023, 0.6735, 0.04424, 0.6387, 0.006759, 0.6697, 0.004441, 0.6735, 0.04424, 0.6425, 0.04656, 0.6494, 0.08731, 0.6671, 0.08599, 0.67, 0.1156, 0.6523, 0.1169, 0.6523, 0.1169, 0.67, 0.1156, 0.6797, 0.2173, 0.6621, 0.2186, 0.6621, 0.2186, 0.6797, 0.2173, 0.6832, 0.2535, 0.6655, 0.2548, 0.6137, 0.008627, 0.6387, 0.006759, 0.6425, 0.04656, 0.6175, 0.04842, 0.634, 0.1183, 0.6523, 0.1169, 0.6621, 0.2186, 0.634, 0.2207, 0.634, 0.2207, 0.6621, 0.2186, 0.6655, 0.2548, 0.6375, 0.2569, 0.6375, 0.2569, 0.6095, 0.259, 0.6178, 0.2219, 0.634, 0.2207, 0.6095, 0.259, 0.5965, 0.2599, 0.5862, 0.2243, 0.6178, 0.2219, 0.634, 0.1183, 0.634, 0.2207, 0.6178, 0.2219, 0.5965, 0.2599, 0.5595, 0.2627, 0.55, 0.227, 0.5862, 0.2243, 0.5862, 0.2243, 0.55, 0.227, 0.5555, 0.1364, 0.5776, 0.1347, 0.5761, 0.1195, 0.554, 0.1211, 0.5475, 0.05365, 0.5696, 0.052, 0.55, 0.227, 0.5359, 0.228, 0.5273, 0.1385, 0.5555, 0.1364, 0.5595, 0.2627, 0.5394, 0.2642, 0.5359, 0.228, 0.55, 0.227, 0.6425, 0.04656, 0.6735, 0.04424, 0.676, 0.07023, 0.648, 0.07232, 0.648, 0.07232, 0.676, 0.07023, 0.6671, 0.08599, 0.6494, 0.08731, 0.6494, 0.08731, 0.6523, 0.1169, 0.634, 0.1183, 0.6372, 0.08823, 0.6372, 0.08823, 0.6392, 0.07298, 0.648, 0.07232, 0.6494, 0.08731, 0.6425, 0.04656, 0.648, 0.07232, 0.6392, 0.07298, 0.5595, 0.2627, 0.5965, 0.2599, 0.5644, 0.3131, 0.5565, 0.3137, 0.5595, 0.2627, 0.5644, 0.3131, 0.5394, 0.2642, 0.5595, 0.2627, 0.5565, 0.3137, 0.5443, 0.3146, 0.6735, 0.04424, 0.6697, 0.004441, 0.6794, 0.003719, 0.6832, 0.04352, 0.6175, 0.04842, 0.5895, 0.05052, 0.5856, 0.01072, 0.6137, 0.008627, 0.5895, 0.05052, 0.5696, 0.052, 0.5658, 0.0122, 0.5856, 0.01072, 0.5696, 0.052, 0.5475, 0.05365, 0.5437, 0.01385, 0.5658, 0.0122, 0.5776, 0.1347, 0.5555, 0.1364, 0.554, 0.1211, 0.5761, 0.1195, 0.5555, 0.1364, 0.5273, 0.1385, 0.554, 0.1211, 0.2127, 0.8096, 0.2127, 0.8166, 0.2015, 0.8166, 0.2015, 0.8096, 0.692, 0.3347, 0.7159, 0.3347, 0.6919, 0.3489, 0.7537, 0.7717, 0.7537, 0.7965, 0.7424, 0.7965, 0.7424, 0.7717, 0.9648, 0.7721, 0.9719, 0.7721, 0.9719, 0.7877, 0.2127, 0.8166, 0.2127, 0.8273, 0.2015, 0.8273, 0.2015, 0.8166, 0.46, 0.7802, 0.46, 0.8479, 0.4361, 0.8479, 0.4361, 0.7802, 0.9125, 0.8218, 0.9125, 0.7956, 0.9364, 0.7956, 0.9364, 0.8218, 0.9125, 0.7956, 0.9125, 0.7806, 0.9364, 0.7805, 0.9364, 0.7956, 0.9125, 0.7806, 0.9125, 0.7508, 0.9364, 0.7507, 0.9364, 0.7805, 0.4684, 0.8423, 0.4684, 0.8248, 0.4923, 0.8248, 0.4923, 0.8423, 0.9125, 0.7508, 0.9125, 0.6484, 0.9364, 0.6484, 0.9364, 0.7507, 0.004219, 0.8375, 0.004219, 0.8096, 0.02813, 0.8096, 0.02813, 0.8375, 0.4684, 0.8248, 0.4684, 0.8, 0.4923, 0.8, 0.4923, 0.8248, 0.4684, 0.8, 0.4684, 0.7778, 0.4923, 0.7778, 0.4923, 0.8, 0.46, 0.6751, 0.46, 0.7649, 0.4361, 0.7649, 0.4361, 0.6751, 0.46, 0.7649, 0.46, 0.7802, 0.4361, 0.7802, 0.4361, 0.7649, 0.7973, 0.4842, 0.7973, 0.5205, 0.793, 0.5205, 0.793, 0.4842, 0.8689, 0.7982, 0.897, 0.7982, 0.897, 0.8211, 0.8928, 0.8211, 0.8689, 0.8211, 0.8689, 0.7982, 0.8928, 0.8211, 0.7846, 0.4842, 0.7846, 0.5151, 0.7607, 0.5151, 0.7606, 0.6252, 0.7606, 0.5955, 0.7845, 0.5955, 0.7845, 0.6252, 0.7606, 0.5955, 0.7606, 0.5808, 0.7845, 0.5808, 0.7845, 0.5955, 0.7606, 0.5808, 0.7607, 0.555, 0.7846, 0.555, 0.7845, 0.5808, 0.7607, 0.555, 0.7607, 0.5151, 0.7846, 0.5151, 0.7846, 0.555, 0.7606, 0.6252, 0.7845, 0.6252, 0.7845, 0.7272, 0.7606, 0.7272])
me_x_1.materials.append(mat_0)
me_x_1.materials.append(mat_0_001)
me_x_1.materials.append(mat_0_002)
me_x_1.materials.append(mat_0_003)
me_x_1.materials.append(mat_0_004)
me_x_1.use_remesh_preserve_volume = False
me_x_1.use_remesh_preserve_attributes = False
me_x_1.use_mirror_vertex_groups = False
me_x_1.update()

# ---- curves / text
txt_text_002 = bpy.data.curves.new('Text.002', 'FONT')
txt_text_002.dimensions = '2D'
txt_text_002.body = 'PROT'
txt_text_002.materials.append(mat_0_003)
txt_text_002.use_path_clamp = True
txt_text_002.bevel_resolution = 0
txt_text_002.extrude = 0.01
txt_text_002.render_resolution_u = 24
txt_text_002.align_x = 'CENTER'
txt_text = bpy.data.curves.new('Text', 'FONT')
txt_text.dimensions = '2D'
txt_text.body = 'PROT'
txt_text.materials.append(mat_0_003)
txt_text.use_path_clamp = True
txt_text.bevel_resolution = 0
txt_text.extrude = 0.01
txt_text.render_resolution_u = 24
txt_text.align_x = 'CENTER'

# ---- objects
ob_x = bpy.data.objects.new('Камера', cam_camera_001)
ob_001 = bpy.data.objects.new('Текст.001', txt_text_002)
ob_x_1 = bpy.data.objects.new('Текст', txt_text)
ob_001_1 = bpy.data.objects.new('Плоскость.001', me_001)
ob_x_2 = bpy.data.objects.new('Окружность', me_x)
ob_x_3 = bpy.data.objects.new('Плоскость', me_x_1)

# ---- transforms, parenting, visibility, modifiers, constraints
ob_x.location = (5.503, -7.355, 2.95)
ob_x.rotation_euler = (1.263, 2.483e-06, 0.5572)
ob_x.scale = (1.0, 1.0, 1.0)
ob_x.lineart.crease_threshold = 0.0
ob_001.location = (0.6664, 0.3, 0.06008)
ob_001.rotation_euler = (1.571, -0.0, 3.142)
ob_001.scale = (0.4905, 0.4905, 0.4905)
ob_001.lineart.crease_threshold = 0.0
ob_x_1.location = (0.6664, -0.3, 0.06008)
ob_x_1.rotation_euler = (1.571, -0.0, 0.0)
ob_x_1.scale = (0.4905, 0.4905, 0.4905)
ob_x_1.lineart.crease_threshold = 0.0
ob_001_1.location = (2.228, 0.0, 1.102)
ob_001_1.scale = (1.0, 0.2245, 1.0)
ob_001_1.lineart.crease_threshold = 0.0
ob_x_2.location = (4.097, -1.743e-08, 0.13)
ob_x_2.rotation_euler = (-0.0, 1.571, 0.0)
ob_x_2.scale = (0.1112, 0.1112, 0.1112)
ob_x_2.lineart.crease_threshold = 0.0
ob_x_3.location = (0.0, 0.0, 0.0)
ob_x_3.lineart.crease_threshold = 0.0
_m = ob_x_3.modifiers.new('Отражение', 'MIRROR')
_m.use_axis = (False, True, False)

# ---- collection membership
col_collection_1.objects.link(ob_x)
col_collection_1.objects.link(ob_001)
col_collection_1.objects.link(ob_x_1)
col_collection_1.objects.link(ob_001_1)
col_collection_1.objects.link(ob_x_2)
col_collection_1.objects.link(ob_x_3)

# ---- scene / render settings (as saved in the file)
scene.camera = ob_x
scene.frame_start = 1; scene.frame_end = 250; scene.frame_set(1)
scene.render.engine = 'BLENDER_EEVEE_NEXT'
scene.render.image_settings.file_format = 'FFMPEG'
scene.render.image_settings.color_mode = 'RGB'
scene.render.image_settings.quality = 100
scene.render.dither_intensity = 0.0
scene.cycles.use_denoising = False
scene.cycles.samples = 10
scene.cycles.sampling_pattern = 'TABULATED_SOBOL'
scene.cycles.light_sampling_threshold = 0.0
scene.cycles.use_adaptive_sampling = False
scene.cycles.use_light_tree = False
scene.cycles.blur_glossy = 0.0
scene.cycles.pixel_filter_type = 'GAUSSIAN'
scene.cycles.sample_clamp_indirect = 0.0
scene.view_settings.view_transform = 'Standard'
bpy.context.view_layer.update()
